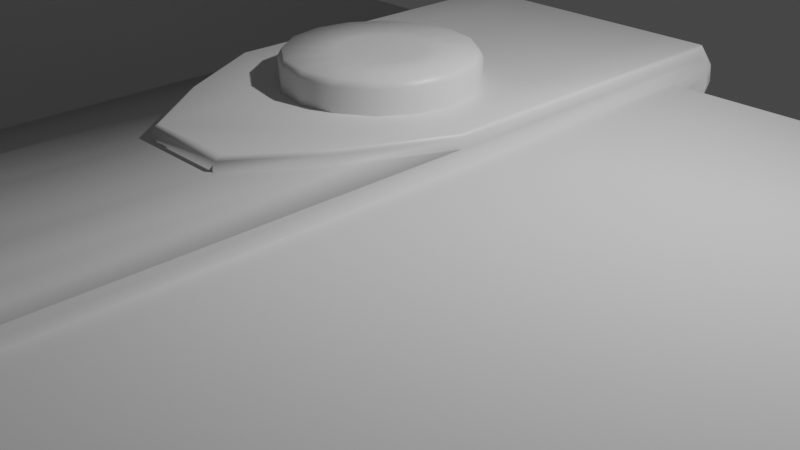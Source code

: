 # Source: Journal.blend  (saved by Blender 2.82.7; exported with 4.5.12 LTS)
import bpy
from mathutils import Matrix  # noqa: F401  (used for matrix-valued properties, if any)

bpy.ops.wm.read_factory_settings(use_empty=True)
scene = bpy.context.scene
scene.name = 'Scene'

# ---- collections
col_collection = bpy.data.collections.new('Collection'); scene.collection.children.link(col_collection)

# ---- materials (node trees are filled in below, after node groups)
mat_material = bpy.data.materials.new('Material')
mat_material.alpha_threshold = 0.0
mat_material.use_transparent_shadow = False
mat_material.line_color = (0.0, 0.0, 0.0, 1.0)

# ---- material node trees
mat_material.use_nodes = True; mat_material.node_tree.nodes.clear()
_N = mat_material.node_tree.nodes; _L = mat_material.node_tree.links
n0 = _N.new('ShaderNodeOutputMaterial'); n0.name = 'Material Output'; n0.location = (300, 300)
n1 = _N.new('ShaderNodeBsdfPrincipled'); n1.name = 'Principled BSDF'; n1.location = (10, 300)
n1.distribution = 'GGX'
n1.subsurface_method = 'BURLEY'
n1.inputs[2].default_value = 0.4
n1.inputs[3].default_value = 1.45
n1.inputs[27].default_value = (0.0, 0.0, 0.0, 1.0)
n1.inputs[28].default_value = 1.0
_L.new(n1.outputs[0], n0.inputs[0])
n0.is_active_output = True

# ---- world
world_world = bpy.data.worlds.new('World'); scene.world = world_world
world_world.use_nodes = True; world_world.node_tree.nodes.clear()
_N = world_world.node_tree.nodes; _L = world_world.node_tree.links
n0 = _N.new('ShaderNodeOutputWorld'); n0.name = 'World Output'; n0.location = (300, 300)
n1 = _N.new('ShaderNodeBackground'); n1.name = 'Background'; n1.location = (10, 300)
n1.inputs[0].default_value = (0.05088, 0.05088, 0.05088, 1.0)
_L.new(n1.outputs[0], n0.inputs[0])
n0.is_active_output = True
world_world.color = (0.05088, 0.05088, 0.05088)
world_world.use_sun_shadow = False
world_world.sun_shadow_jitter_overblur = 0.0

# ---- cameras
cam_camera = bpy.data.cameras.new('Camera')
cam_camera.clip_end = 100.0
cam_camera.ortho_scale = 7.314

# ---- lights
light_light = bpy.data.lights.new('Light', 'POINT')
light_light.transmission_factor = 0.0
light_light.energy = 1000.0
light_light.shadow_soft_size = 0.1
light_light.shadow_maximum_resolution = 0.006
light_light.use_absolute_resolution = True

# ---- meshes
me_cube = bpy.data.meshes.new('Cube')
me_cube.from_pydata([(8.325, 3.037, 0.5737), (-8.475, -8.932, 0.5833), (8.475, -8.932, 0.5833), (-8.325, 3.037, 0.5737), (8.325, 3.037, -0.6081), (8.475, -8.932, -0.6178), (-8.325, 3.037, -0.6081), (-8.475, -8.932, -0.6178), (8.323, 2.989, -1.0), (8.475, 3.141, -0.8478), (8.323, -8.78, -1.0), (8.475, -8.932, -0.8478), (-8.475, 3.141, -0.8478), (-8.323, 2.989, -1.0), (-8.323, -8.78, -1.0), (-8.475, -8.932, -0.8478), (8.475, 3.141, 0.8386), (8.314, 2.98, 1.0), (8.475, -8.932, 0.8386), (8.314, -8.771, 1.0), (-8.314, 2.98, 1.0), (-8.475, 3.141, 0.8386), (-8.314, -8.771, 1.0), (-8.475, -8.932, 0.8386), (8.475, 3.141, 0.7108), (8.475, -8.932, 0.7108), (-8.475, 3.141, 0.7108), (-8.475, -8.932, 0.7108), (8.394, -8.852, 0.9193), (-8.394, -8.852, 0.9193), (8.394, 3.061, 0.9193), (-8.394, 3.061, 0.9193), (-8.475, 3.141, -0.7328), (8.475, 3.141, -0.7328), (8.475, -8.932, -0.7328), (-8.475, -8.932, -0.7328), (-8.399, 3.065, -0.9239), (-8.399, -8.856, -0.9239), (8.399, 3.065, -0.9239), (8.399, -8.856, -0.9239), (8.463, -8.637, 0.5737), (-8.463, -8.65, 0.5737), (-8.463, -8.65, -0.6081), (8.463, -8.637, -0.6081), (-8.323, -8.494, -1.0), (-8.475, -8.639, -0.8478), (8.323, -8.494, -1.0), (8.475, -8.639, -0.8478), (8.314, -8.485, 1.0), (8.475, -8.639, 0.8386), (-8.314, -8.485, 1.0), (-8.475, -8.639, 0.8386), (8.475, -8.639, 0.7108), (-8.475, -8.639, 0.7108), (-8.394, -8.562, 0.9193), (8.394, -8.562, 0.9193), (8.475, -8.639, -0.7328), (-8.475, -8.639, -0.7328), (8.399, -8.567, -0.9239), (-8.399, -8.567, -0.9239), (-8.237, -8.609, 0.5737), (-8.237, -8.609, -0.6081), (-8.475, -8.597, -0.8478), (8.323, -8.453, -1.0), (8.475, -8.597, 0.8386), (-8.314, -8.445, 1.0), (-8.475, -8.597, 0.7108), (8.394, -8.521, 0.9193), (-8.475, -8.597, -0.7328), (-8.399, -8.525, -0.9239), (8.128, -8.621, 0.5737), (8.128, -8.621, -0.6081), (-8.323, -8.453, -1.0), (8.475, -8.597, -0.8478), (8.314, -8.445, 1.0), (-8.475, -8.597, 0.8386), (8.475, -8.597, 0.7108), (-8.394, -8.521, 0.9193), (8.475, -8.597, -0.7328), (8.399, -8.525, -0.9239), (1.122, 3.037, 0.5737), (1.143, -8.932, 0.5833), (1.143, -8.932, -0.6178), (1.122, 3.037, -0.6081), (1.122, 2.989, -1.0), (1.143, 3.141, -0.8478), (1.122, -8.78, -1.0), (1.143, -8.932, -0.8478), (1.121, -8.771, 1.0), (1.143, -8.932, 0.8386), (1.121, 2.98, 1.0), (1.143, 3.141, 0.8386), (1.143, -8.932, 0.7108), (1.143, 3.141, 0.7108), (1.132, 3.061, 0.9193), (1.132, -8.852, 0.9193), (1.146, 3.098, -0.765), (1.143, -8.932, -0.7328), (1.132, -8.856, -0.9239), (1.132, 3.065, -0.9239), (1.122, -8.494, -1.0), (1.121, -8.485, 1.0), (1.121, -8.445, 1.0), (1.122, -8.453, -1.0), (-8.288, -0.5717, 0.5737), (-8.288, -0.5717, -0.6081), (-8.475, -0.506, -0.8478), (8.323, -0.5345, -1.0), (8.475, -0.506, 0.8386), (-8.314, -0.5362, 1.0), (-8.475, -0.506, 0.7108), (8.394, -0.5211, 0.9193), (-8.475, -0.506, -0.7328), (-8.399, -0.5203, -0.9239), (8.243, -0.5768, 0.5737), (8.243, -0.5768, -0.6081), (-8.323, -0.5345, -1.0), (8.475, -0.506, -0.8478), (8.314, -0.5362, 1.0), (-8.475, -0.506, 0.8386), (8.475, -0.506, 0.7108), (-8.394, -0.5211, 0.9193), (8.475, -0.506, -0.7328), (8.399, -0.5203, -0.9239), (1.122, -0.5345, -1.0), (1.121, -0.5362, 1.0), (-1.918, -8.932, 0.5833), (-1.918, -8.932, -0.6178), (-1.882, 2.989, -1.0), (-1.918, -8.932, -0.8478), (-1.88, -8.771, 1.0), (-1.918, 3.141, 0.8386), (-1.918, -8.932, 0.7108), (-1.899, 3.061, 0.9193), (-1.918, -8.932, -0.7328), (-1.9, -8.856, -0.9239), (-1.882, -8.494, -1.0), (-1.882, -8.453, -1.0), (-1.883, 3.037, 0.5737), (-1.883, 3.037, -0.6081), (-1.918, 3.141, -0.8478), (-1.882, -8.78, -1.0), (-1.918, -8.932, 0.8386), (-1.88, 2.98, 1.0), (-1.918, 3.141, 0.7108), (-1.899, -8.852, 0.9193), (-1.918, 3.141, -0.7328), (-1.9, 3.065, -0.9239), (-1.88, -8.485, 1.0), (-1.88, -8.445, 1.0), (-1.882, -0.5345, -1.0), (-1.88, -0.5362, 1.0), (-8.294, 0.2774, 0.5737), (-8.294, 0.2774, -0.6081), (-8.475, 0.3499, -0.8478), (8.323, 0.2998, -1.0), (8.475, 0.3499, 0.8386), (-8.314, 0.2968, 1.0), (-8.475, 0.3499, 0.7108), (8.394, 0.3233, 0.9193), (-8.475, 0.3499, -0.7328), (-8.399, 0.3248, -0.9239), (8.257, 0.2732, 0.5737), (8.257, 0.2732, -0.6081), (-8.323, 0.2998, -1.0), (8.475, 0.3499, -0.8478), (8.314, 0.2968, 1.0), (-8.475, 0.3499, 0.8386), (8.475, 0.3499, 0.7108), (-8.394, 0.3233, 0.9193), (8.475, 0.3499, -0.7328), (8.399, 0.3248, -0.9239), (1.122, 0.2998, -1.0), (1.121, 0.2968, 1.0), (-1.88, 0.2968, 1.0), (-1.882, 0.2998, -1.0), (1.222, 3.365, 0.7138), (1.222, 3.365, -0.7504), (1.244, 3.475, -1.047), (0.7256, -9.091, -1.236), (1.222, -9.091, -1.236), (0.7358, -9.251, 1.042), (1.244, -9.251, 1.042), (1.221, 3.305, 1.242), (1.244, 3.42, 0.8836), (0.7304, -9.166, 1.142), (1.232, -9.166, 1.142), (1.241, 3.411, -0.9266), (1.233, 3.395, -1.142), (0.7249, -8.78, 1.242), (1.221, -8.78, 1.242), (0.7249, -8.738, 1.242), (1.221, -8.738, 1.242), (1.222, -0.3996, -1.236), (1.222, -8.747, -1.236), (1.221, -0.4014, 1.242), (1.222, -8.79, -1.236), (1.222, 3.314, -1.236), (1.233, -9.171, -1.142), (1.244, -9.251, -0.9049), (1.244, -9.251, -1.047), (1.221, -9.081, 1.242), (1.232, 3.39, 1.142), (1.244, -9.251, 0.8836), (1.244, -9.251, 0.7257), (1.244, 3.428, 1.042), (1.244, -9.251, -0.7624), (1.222, 0.4798, -1.236), (1.221, 0.4766, 1.242), (0.7249, -1.453, 1.242), (-1.447, -9.251, 0.7257), (-2.024, -9.251, 0.7257), (-1.447, -9.251, -0.7624), (-2.024, -9.251, -0.7624), (-1.956, 3.175, -1.089), (-1.447, -9.251, -1.047), (-2.024, -9.251, -1.047), (-1.416, -9.081, 1.242), (-1.984, -9.081, 1.242), (-2.015, 3.426, 1.042), (-1.447, -9.251, 0.8836), (-2.024, -9.251, 0.8836), (-2.004, 3.39, 1.142), (-1.447, -9.251, -0.9049), (-2.024, -9.251, -0.9049), (-1.433, -9.171, -1.142), (-2.005, -9.171, -1.142), (-1.418, -8.79, -1.236), (-1.986, -8.79, -1.236), (-1.418, -8.747, -1.236), (-1.986, -8.747, -1.236), (-1.418, -1.451, -1.236), (-1.986, -0.3996, -1.236), (-1.984, 0.4766, 1.242), (-1.984, -0.4014, 1.242), (-1.986, 0.4798, -1.236), (-1.997, 3.388, 0.8836), (-1.934, 3.232, 0.7157), (-1.961, 3.278, -0.6355), (-1.986, -9.091, -1.236), (-1.967, 3.303, -0.7393), (-1.984, 3.305, 1.242), (-1.975, 3.31, -0.8713), (-1.984, -8.738, 1.242), (-1.984, -8.78, 1.242), (-1.943, 3.266, -0.9803), (-2.004, -9.166, 1.142), (-2.024, -9.251, 1.042), (-1.418, -9.091, -1.236), (-1.447, -9.251, 1.042), (-1.432, -9.166, 1.142), (-1.416, -8.78, 1.242), (-1.416, -8.738, 1.242), (-1.416, -1.453, 1.242), (-0.8177, -9.251, 0.7257), (-0.8177, -9.251, -0.7624), (-0.8177, -9.251, -1.047), (-0.7974, -9.081, 1.242), (-0.8177, -9.251, 0.8836), (-0.8177, -9.251, -0.9049), (-0.8081, -9.171, -1.142), (-0.7986, -8.79, -1.236), (-0.7986, -8.747, -1.236), (-0.7986, -2.254, -1.236), (0.1678, -9.091, -1.236), (0.1664, -9.251, 1.042), (0.1671, -9.166, 1.142), (0.1679, -8.78, 1.242), (0.1679, -8.738, 1.242), (0.1679, -2.255, 1.242), (0.7358, -9.251, 0.7257), (0.7358, -9.251, -0.7624), (0.7358, -9.251, -1.047), (0.7249, -9.081, 1.242), (0.7358, -9.251, 0.8836), (0.7358, -9.251, -0.9049), (0.7307, -9.171, -1.142), (0.7256, -8.79, -1.236), (0.7256, -8.747, -1.236), (0.7256, -1.451, -1.236), (0.1664, -9.251, 0.7257), (0.1664, -9.251, -0.7624), (0.1664, -9.251, -1.047), (0.1679, -9.081, 1.242), (0.1664, -9.251, 0.8836), (0.1664, -9.251, -0.9049), (0.1671, -9.171, -1.142), (0.1678, -8.79, -1.236), (0.1678, -8.747, -1.236), (0.1678, -2.254, -1.236), (-0.7986, -9.091, -1.236), (-0.8177, -9.251, 1.042), (-0.8076, -9.166, 1.142), (-0.7974, -8.78, 1.242), (-0.7974, -8.738, 1.242), (-0.7974, -2.255, 1.242), (0.7257, 3.39, 0.793), (0.7257, 3.419, -0.8327), (0.7358, 3.5, -1.162), (0.7249, 3.33, 1.379), (0.7358, 3.5, 0.9816), (0.7358, 3.5, -1.004), (0.7307, 3.42, -1.267), (-1.418, 3.34, -1.372), (-1.447, 3.5, 1.157), (-1.432, 3.415, 1.268), (0.7249, -0.5494, 1.379), (-1.418, -0.5462, -1.372), (-1.418, 3.39, 0.793), (-1.418, 3.39, -0.8327), (-1.447, 3.5, -1.162), (-1.416, 3.33, 1.379), (-1.447, 3.5, 0.9816), (-1.447, 3.5, -1.004), (-1.433, 3.42, -1.267), (-0.7986, 3.34, -1.372), (-0.8177, 3.5, 1.157), (-0.8076, 3.415, 1.268), (-1.416, -0.5494, 1.379), (-0.7986, -1.349, -1.372), (0.1678, 3.39, 0.793), (0.1678, 3.39, -0.8327), (0.1664, 3.5, -1.162), (0.1679, 3.33, 1.379), (0.1664, 3.5, 0.9816), (0.1664, 3.5, -1.004), (0.1671, 3.42, -1.267), (0.1679, -1.352, 1.379), (0.7256, 3.34, -1.372), (0.7358, 3.5, 1.157), (0.7304, 3.415, 1.268), (0.7256, -0.5462, -1.372), (0.1678, 3.34, -1.372), (0.1664, 3.5, 1.157), (0.1671, 3.415, 1.268), (0.1678, -1.349, -1.372), (-0.7988, 3.39, 0.793), (-0.7988, 3.39, -0.8327), (-0.8177, 3.5, -1.162), (-0.7974, 3.33, 1.379), (-0.8177, 3.5, 0.9816), (-0.8177, 3.5, -1.004), (-0.8081, 3.42, -1.267), (-0.7974, -1.352, 1.379), (1.232, 3.38, 0.7312), (1.198, 3.417, 0.7844), (1.23, 3.399, 0.7576), (1.217, 3.413, 0.777), (1.182, 3.419, -0.8327), (1.222, 3.377, -0.791), (1.202, 3.413, -0.8271), (1.217, 3.398, -0.8119), (1.239, 3.454, -1.168), (1.204, 3.5, -1.162), (1.236, 3.477, -1.165), (1.223, 3.494, -1.163), (1.181, 3.33, 1.379), (1.221, 3.322, 1.334), (1.201, 3.329, 1.373), (1.215, 3.326, 1.357), (1.22, 3.508, 0.9684), (1.256, 3.485, 0.9455), (1.239, 3.505, 0.965), (1.252, 3.497, 0.9566), (1.204, 3.5, -1.004), (1.242, 3.453, -0.9629), (1.224, 3.494, -0.9987), (1.238, 3.477, -0.9836), (1.193, 3.42, -1.267), (1.233, 3.411, -1.224), (1.213, 3.419, -1.261), (1.228, 3.416, -1.246), (1.222, 3.332, -1.329), (1.182, 3.34, -1.372), (1.217, 3.336, -1.351), (1.202, 3.339, -1.366), (1.232, 3.406, 1.221), (1.193, 3.415, 1.268), (1.227, 3.411, 1.245), (1.212, 3.414, 1.262), (1.244, 3.479, 1.123), (1.204, 3.5, 1.157), (1.239, 3.49, 1.14), (1.224, 3.497, 1.153), (1.182, 0.4208, -1.372), (1.222, 0.4974, -1.33), (1.202, 0.462, -1.366), (1.217, 0.49, -1.351), (1.182, -0.3979, -1.372), (1.222, -0.3819, -1.331), (1.202, -0.3871, -1.366), (1.217, -0.3812, -1.351), (1.221, 0.4938, 1.335), (1.181, 0.4177, 1.379), (1.215, 0.4866, 1.357), (1.201, 0.4588, 1.373), (1.181, -0.3997, 1.379), (1.221, -0.3841, 1.336), (1.201, -0.3889, 1.374), (1.215, -0.3832, 1.358), (0.7249, -1.368, 1.379), (0.7249, -1.435, 1.336), (0.7249, -1.399, 1.374), (0.7249, -1.423, 1.358), (-1.946, 3.34, -1.372), (-1.982, 3.317, -1.332), (-1.966, 3.337, -1.366), (-1.979, 3.328, -1.352), (-2.021, 3.478, 1.123), (-1.984, 3.5, 1.157), (-2.017, 3.489, 1.14), (-2.004, 3.497, 1.153), (-2.004, 3.406, 1.22), (-1.964, 3.415, 1.268), (-1.998, 3.41, 1.244), (-1.984, 3.414, 1.262), (-1.418, -1.367, -1.372), (-1.418, -1.433, -1.332), (-1.418, -1.397, -1.366), (-1.418, -1.422, -1.352), (-1.946, -0.3883, -1.372), (-1.986, -0.3817, -1.332), (-1.966, -0.3823, -1.366), (-1.981, -0.3799, -1.352), (-1.944, 0.4281, 1.379), (-1.984, 0.4937, 1.334), (-1.964, 0.4639, 1.373), (-1.978, 0.488, 1.357), (-1.944, -0.3901, 1.379), (-1.984, -0.3841, 1.335), (-1.964, -0.3842, 1.374), (-1.978, -0.382, 1.357), (-1.986, 0.4977, -1.332), (-1.946, 0.4313, -1.372), (-1.981, 0.4915, -1.352), (-1.966, 0.4672, -1.366), (-1.984, 3.5, 0.9816), (-2.018, 3.476, 0.9605), (-2.003, 3.497, 0.9788), (-2.016, 3.488, 0.971), (-1.979, 3.369, 0.7826), (-1.947, 3.39, 0.793), (-1.978, 3.379, 0.7878), (-1.966, 3.387, 0.7916), (-1.944, 3.397, -0.8228), (-1.98, 3.37, -0.8076), (-1.964, 3.394, -0.8205), (-1.977, 3.384, -0.815), (-1.984, 3.5, -1.004), (-2.018, 3.474, -1.031), (-2.003, 3.497, -1.008), (-2.016, 3.487, -1.018), (-1.984, 3.322, 1.333), (-1.944, 3.33, 1.379), (-1.978, 3.326, 1.356), (-1.964, 3.329, 1.373), (-1.984, 3.5, -1.162), (-2.017, 3.475, -1.124), (-2.003, 3.497, -1.157), (-2.015, 3.488, -1.143), (-1.996, 3.398, -1.227), (-1.965, 3.42, -1.267), (-1.995, 3.409, -1.247), (-1.984, 3.417, -1.262), (-1.416, -1.435, 1.336), (-1.416, -1.369, 1.379), (-1.416, -1.424, 1.358), (-1.416, -1.399, 1.374), (-0.7986, -2.171, -1.372), (-0.7986, -2.236, -1.331), (-0.7986, -2.2, -1.366), (-0.7986, -2.224, -1.352), (0.1679, -2.172, 1.379), (0.1679, -2.238, 1.337), (0.1679, -2.202, 1.374), (0.1679, -2.226, 1.358), (0.7256, -1.433, -1.331), (0.7256, -1.366, -1.372), (0.7256, -1.422, -1.351), (0.7256, -1.397, -1.366), (0.1678, -2.171, -1.372), (0.1678, -2.236, -1.331), (0.1678, -2.2, -1.366), (0.1678, -2.224, -1.352), (-0.7974, -2.238, 1.336), (-0.7974, -2.172, 1.379), (-0.7974, -2.226, 1.358), (-0.7974, -2.202, 1.374), (-0.323, 0.304, -1.702), (-0.323, 1.054, -1.572), (-0.2275, 0.285, -1.702), (0.05969, 0.9783, -1.572), (-0.1465, 0.2309, -1.702), (0.3841, 0.7616, -1.572), (-0.09244, 0.15, -1.702), (0.6009, 0.4371, -1.572), (-0.07344, 0.05446, -1.702), (0.677, 0.05446, -1.572), (-0.09244, -0.04104, -1.702), (0.6009, -0.3282, -1.572), (-0.1465, -0.122, -1.702), (0.3841, -0.6526, -1.572), (-0.2275, -0.1761, -1.702), (0.05969, -0.8694, -1.572), (-0.323, -0.1951, -1.702), (-0.323, -0.9455, -1.572), (-0.4185, -0.1761, -1.702), (-0.7057, -0.8694, -1.572), (-0.4994, -0.122, -1.702), (-1.03, -0.6526, -1.572), (-0.5535, -0.04104, -1.702), (-1.247, -0.3282, -1.572), (-0.5725, 0.05446, -1.702), (-1.323, 0.05446, -1.572), (-0.5535, 0.15, -1.702), (-1.247, 0.4371, -1.572), (-0.4994, 0.2309, -1.702), (-1.03, 0.7616, -1.572), (-0.4185, 0.285, -1.702), (-0.7057, 0.9783, -1.572), (0.02995, 0.9065, -1.702), (-0.323, 0.9767, -1.702), (0.3291, 0.7066, -1.702), (0.5291, 0.4074, -1.702), (0.5993, 0.05446, -1.702), (0.5291, -0.2985, -1.702), (0.3291, -0.5977, -1.702), (0.02995, -0.7976, -1.702), (-0.323, -0.8678, -1.702), (-0.6759, -0.7976, -1.702), (-0.9751, -0.5977, -1.702), (-1.175, -0.2985, -1.702), (-1.245, 0.05446, -1.702), (-1.175, 0.4074, -1.702), (-0.9751, 0.7066, -1.702), (-0.6759, 0.9065, -1.702), (-0.323, 1.054, 1.628), (-0.323, 0.5048, 1.702), (-0.1507, 0.4705, 1.702), (0.05969, 0.9783, 1.628), (-0.004547, 0.3729, 1.702), (0.3841, 0.7616, 1.628), (0.09308, 0.2268, 1.702), (0.6009, 0.4371, 1.628), (0.1274, 0.05446, 1.702), (0.677, 0.05446, 1.628), (0.09308, -0.1179, 1.702), (0.6009, -0.3282, 1.628), (-0.004547, -0.264, 1.702), (0.3841, -0.6526, 1.628), (-0.1507, -0.3616, 1.702), (0.05969, -0.8694, 1.628), (-0.323, -0.3959, 1.702), (-0.323, -0.9455, 1.628), (-0.4953, -0.3616, 1.702), (-0.7057, -0.8694, 1.628), (-0.6414, -0.264, 1.702), (-1.03, -0.6526, 1.628), (-0.7391, -0.1179, 1.702), (-1.247, -0.3282, 1.628), (-0.7733, 0.05446, 1.702), (-1.323, 0.05446, 1.628), (-0.7391, 0.2268, 1.702), (-1.247, 0.4371, 1.628), (-0.6414, 0.3729, 1.702), (-1.03, 0.7616, 1.628), (-0.4953, 0.4705, 1.702), (-0.7057, 0.9783, 1.628), (-0.323, 1.01, 1.702), (0.04278, 0.9375, 1.702), (0.3529, 0.7303, 1.702), (0.5601, 0.4202, 1.702), (0.6328, 0.05446, 1.702), (0.5601, -0.3113, 1.702), (0.3529, -0.6214, 1.702), (0.04278, -0.8286, 1.702), (-0.323, -0.9013, 1.702), (-0.6888, -0.8286, 1.702), (-0.9988, -0.6214, 1.702), (-1.206, -0.3113, 1.702), (-1.279, 0.05446, 1.702), (-1.206, 0.4202, 1.702), (-0.9988, 0.7303, 1.702), (-0.6888, 0.9375, 1.702)], [], [(93, 91, 16, 24), (158, 167, 21, 26), (134, 127, 7, 35), (148, 50, 22, 130), (132, 142, 23, 27), (83, 80, 0, 4), (43, 40, 2, 5), (153, 152, 3, 6), (127, 126, 1, 7), (160, 153, 6, 32), (100, 46, 10, 86), (56, 43, 5, 34), (59, 37, 15, 45), (147, 36, 12, 140), (98, 39, 11, 87), (171, 38, 9, 165), (96, 83, 4, 33), (145, 29, 23, 142), (55, 28, 18, 49), (169, 31, 21, 167), (94, 30, 16, 91), (52, 49, 18, 25), (40, 52, 25, 2), (126, 132, 27, 1), (152, 158, 26, 3), (80, 93, 24, 0), (90, 17, 30, 94), (157, 20, 31, 169), (48, 19, 28, 55), (130, 22, 29, 145), (85, 96, 33, 9), (47, 56, 34, 11), (154, 160, 32, 12), (129, 134, 35, 15), (155, 8, 38, 171), (86, 10, 39, 98), (128, 13, 36, 147), (44, 14, 37, 59), (72, 44, 59, 69), (10, 46, 58, 39), (15, 35, 57, 45), (73, 78, 56, 47), (74, 48, 55, 67), (22, 50, 54, 29), (1, 27, 53, 41), (70, 76, 52, 40), (76, 64, 49, 52), (29, 54, 51, 23), (67, 55, 49, 64), (39, 58, 47, 11), (69, 59, 45, 62), (78, 71, 43, 56), (103, 63, 46, 100), (35, 7, 42, 57), (7, 1, 41, 42), (71, 70, 40, 43), (149, 65, 50, 148), (27, 23, 51, 53), (151, 109, 65, 149), (115, 114, 70, 71), (124, 107, 63, 103), (122, 115, 71, 78), (113, 69, 62, 106), (111, 67, 64, 108), (120, 108, 64, 76), (114, 120, 76, 70), (118, 74, 67, 111), (117, 122, 78, 73), (116, 72, 69, 113), (46, 63, 79, 58), (45, 57, 68, 62), (50, 65, 77, 54), (41, 53, 66, 60), (54, 77, 75, 51), (58, 79, 73, 47), (57, 42, 61, 68), (42, 41, 60, 61), (53, 51, 75, 66), (118, 125, 102, 74), (74, 102, 101, 48), (8, 84, 99, 38), (11, 34, 97, 87), (19, 88, 95, 28), (2, 25, 92, 81), (28, 95, 89, 18), (38, 99, 85, 9), (5, 2, 81, 82), (25, 18, 89, 92), (48, 101, 88, 19), (34, 5, 82, 97), (166, 173, 125, 118), (164, 116, 113, 161), (165, 170, 122, 117), (166, 118, 111, 159), (162, 168, 120, 114), (168, 156, 108, 120), (159, 111, 108, 156), (161, 113, 106, 154), (170, 163, 115, 122), (172, 155, 107, 124), (163, 162, 114, 115), (174, 157, 109, 151), (63, 107, 123, 79), (62, 68, 112, 106), (65, 109, 121, 77), (60, 66, 110, 104), (77, 121, 119, 75), (79, 123, 117, 73), (68, 61, 105, 112), (61, 60, 104, 105), (66, 75, 119, 110), (164, 175, 150, 116), (26, 21, 131, 144), (6, 3, 138, 139), (44, 136, 141, 14), (37, 135, 129, 15), (32, 6, 139, 146), (31, 133, 131, 21), (3, 26, 144, 138), (20, 143, 133, 31), (12, 32, 146, 140), (14, 141, 135, 37), (72, 137, 136, 44), (116, 150, 137, 72), (13, 128, 175, 164), (143, 20, 157, 174), (4, 0, 162, 163), (84, 8, 155, 172), (33, 4, 163, 170), (36, 161, 154, 12), (30, 159, 156, 16), (24, 16, 156, 168), (0, 24, 168, 162), (17, 166, 159, 30), (9, 33, 170, 165), (13, 164, 161, 36), (17, 90, 173, 166), (107, 155, 171, 123), (106, 112, 160, 154), (109, 157, 169, 121), (104, 110, 158, 152), (121, 169, 167, 119), (123, 171, 165, 117), (112, 105, 153, 160), (105, 104, 152, 153), (110, 119, 167, 158), (145, 142, 247, 246), (90, 94, 202, 183), (84, 172, 207, 197), (132, 126, 211, 221), (95, 88, 201, 186), (130, 145, 246, 218), (96, 85, 178, 187), (134, 129, 216, 224), (87, 97, 199, 200), (128, 147, 245, 214), (86, 98, 198, 180), (149, 148, 244, 243), (99, 84, 197, 188), (151, 149, 243, 234), (103, 100, 196, 194), (137, 150, 232, 230), (101, 102, 192, 190), (136, 137, 230, 228), (102, 125, 195, 192), (135, 141, 239, 226), (124, 103, 194, 193), (140, 146, 240, 242), (133, 143, 241, 222), (138, 144, 236, 237), (91, 93, 184, 205), (131, 133, 222, 219), (97, 82, 206, 199), (146, 139, 238, 240), (88, 101, 190, 201), (129, 135, 226, 216), (92, 89, 182, 203), (141, 136, 228, 239), (80, 83, 177, 176), (125, 173, 208, 195), (139, 138, 237, 238), (82, 81, 204, 206), (172, 124, 193, 207), (144, 131, 219, 236), (100, 86, 180, 196), (150, 175, 235, 232), (85, 99, 188, 178), (174, 151, 234, 233), (98, 87, 200, 198), (127, 134, 224, 213), (83, 96, 187, 177), (148, 130, 218, 244), (89, 95, 186, 182), (142, 132, 221, 247), (94, 91, 205, 202), (175, 128, 214, 235), (126, 127, 213, 211), (81, 92, 203, 204), (143, 174, 233, 241), (147, 140, 242, 245), (93, 80, 176, 184), (173, 90, 183, 208), (279, 193, 194, 278), (278, 194, 196, 277), (179, 180, 198, 276), (276, 198, 200, 272), (277, 196, 180, 179), (253, 234, 243, 252), (252, 243, 244, 251), (215, 223, 224, 216), (217, 218, 246, 250), (210, 220, 221, 211), (250, 246, 247, 249), (212, 210, 211, 213), (220, 249, 247, 221), (251, 244, 218, 217), (223, 212, 213, 224), (259, 255, 212, 223), (293, 251, 217, 257), (258, 291, 249, 220), (255, 254, 210, 212), (292, 250, 249, 291), (254, 258, 220, 210), (257, 217, 250, 292), (256, 259, 223, 215), (294, 252, 251, 293), (295, 253, 252, 294), (228, 227, 248, 239), (226, 225, 215, 216), (239, 248, 225, 226), (230, 229, 227, 228), (232, 231, 229, 230), (195, 209, 191, 192), (192, 191, 189, 190), (200, 199, 275, 272), (201, 273, 185, 186), (204, 203, 274, 270), (186, 185, 181, 182), (206, 204, 270, 271), (203, 182, 181, 274), (190, 189, 273, 201), (199, 206, 271, 275), (373, 328, 302, 368), (237, 236, 437, 440), (307, 319, 468, 416), (444, 441, 308, 309), (298, 301, 364, 353), (287, 277, 179, 264), (286, 276, 272, 282), (404, 303, 307, 433), (214, 245, 460, 405), (413, 305, 304, 409), (311, 453, 424, 318), (233, 234, 429, 425), (264, 179, 276, 286), (288, 278, 277, 287), (289, 279, 278, 288), (231, 263, 262, 229), (229, 262, 261, 227), (248, 290, 260, 225), (301, 297, 348, 364), (205, 184, 361, 380), (318, 424, 428, 465), (269, 209, 401, 473), (328, 373, 384, 331), (225, 260, 256, 215), (227, 261, 290, 248), (433, 307, 416, 420), (330, 377, 381, 329), (393, 306, 400, 396), (335, 331, 477, 480), (327, 343, 485, 472), (269, 295, 294, 268), (268, 294, 293, 267), (331, 384, 388, 477), (282, 285, 259, 256), (283, 257, 292, 266), (280, 284, 258, 254), (266, 292, 291, 265), (297, 296, 345, 348), (281, 280, 254, 255), (284, 265, 291, 258), (267, 293, 257, 283), (285, 281, 255, 259), (456, 448, 313, 310), (300, 329, 381, 360), (275, 271, 281, 285), (189, 267, 283, 273), (274, 181, 265, 284), (271, 270, 280, 281), (356, 299, 306, 393), (185, 266, 265, 181), (270, 274, 284, 280), (273, 283, 266, 185), (272, 275, 285, 282), (343, 318, 465, 485), (191, 268, 267, 189), (209, 269, 268, 191), (453, 311, 305, 413), (263, 289, 288, 262), (262, 288, 287, 261), (290, 264, 286, 260), (319, 335, 480, 468), (441, 436, 312, 308), (314, 461, 456, 310), (368, 302, 298, 353), (436, 409, 304, 312), (260, 286, 282, 256), (261, 287, 264, 290), (195, 208, 392, 397), (306, 327, 472, 400), (448, 444, 309, 313), (296, 300, 360, 345), (183, 202, 376, 357), (208, 183, 357, 392), (184, 176, 344, 361), (207, 193, 389, 385), (187, 178, 352, 365), (177, 187, 365, 349), (188, 197, 372, 369), (193, 279, 476, 389), (241, 233, 425, 452), (219, 222, 412, 408), (253, 295, 484, 464), (234, 253, 464, 429), (202, 205, 380, 376), (303, 404, 461, 314), (339, 311, 318, 343), (342, 314, 310, 338), (315, 303, 314, 342), (289, 263, 469, 481), (263, 231, 417, 469), (236, 219, 408, 437), (240, 238, 445, 449), (242, 240, 449, 457), (222, 241, 452, 412), (238, 237, 440, 445), (231, 232, 421, 417), (245, 242, 457, 460), (209, 195, 397, 401), (197, 207, 385, 372), (178, 188, 369, 352), (299, 356, 377, 330), (332, 328, 331, 335), (324, 333, 329, 300), (321, 320, 296, 297), (325, 321, 297, 301), (334, 330, 329, 333), (320, 324, 300, 296), (323, 299, 330, 334), (322, 325, 301, 298), (310, 313, 341, 338), (311, 339, 317, 305), (308, 312, 340, 336), (305, 317, 316, 304), (313, 309, 337, 341), (309, 308, 336, 337), (312, 304, 316, 340), (232, 235, 432, 421), (303, 315, 319, 307), (279, 289, 481, 476), (332, 315, 342, 326), (326, 342, 338, 322), (323, 339, 343, 327), (299, 323, 327, 306), (302, 326, 322, 298), (328, 332, 326, 302), (235, 214, 405, 432), (338, 341, 325, 322), (339, 323, 334, 317), (336, 340, 324, 320), (317, 334, 333, 316), (341, 337, 321, 325), (337, 336, 320, 321), (340, 316, 333, 324), (295, 269, 473, 484), (315, 332, 335, 319), (373, 368, 370, 375), (375, 370, 371, 374), (374, 371, 369, 372), (365, 352, 354, 367), (367, 354, 355, 366), (366, 355, 353, 364), (357, 376, 378, 359), (359, 378, 379, 358), (358, 379, 377, 356), (361, 344, 346, 363), (363, 346, 347, 362), (362, 347, 345, 360), (376, 380, 382, 378), (378, 382, 383, 379), (379, 383, 381, 377), (349, 365, 367, 351), (351, 367, 366, 350), (350, 366, 364, 348), (368, 353, 355, 370), (370, 355, 354, 371), (371, 354, 352, 369), (344, 349, 351, 346), (346, 351, 350, 347), (347, 350, 348, 345), (380, 361, 363, 382), (382, 363, 362, 383), (383, 362, 360, 381), (385, 389, 391, 387), (387, 391, 390, 386), (386, 390, 388, 384), (393, 396, 398, 395), (395, 398, 399, 394), (394, 399, 397, 392), (401, 397, 399, 403), (403, 399, 398, 402), (402, 398, 396, 400), (417, 421, 423, 419), (419, 423, 422, 418), (418, 422, 420, 416), (425, 429, 431, 427), (427, 431, 430, 426), (426, 430, 428, 424), (433, 420, 422, 435), (435, 422, 423, 434), (434, 423, 421, 432), (409, 436, 438, 411), (411, 438, 439, 410), (410, 439, 437, 408), (441, 444, 446, 443), (443, 446, 447, 442), (442, 447, 445, 440), (444, 448, 450, 446), (446, 450, 451, 447), (447, 451, 449, 445), (413, 409, 411, 415), (415, 411, 410, 414), (414, 410, 408, 412), (436, 441, 443, 438), (438, 443, 442, 439), (439, 442, 440, 437), (453, 413, 415, 455), (455, 415, 414, 454), (454, 414, 412, 452), (448, 456, 458, 450), (450, 458, 459, 451), (451, 459, 457, 449), (405, 460, 462, 407), (407, 462, 463, 406), (406, 463, 461, 404), (460, 457, 459, 462), (462, 459, 458, 463), (463, 458, 456, 461), (372, 385, 387, 374), (374, 387, 386, 375), (375, 386, 384, 373), (356, 393, 395, 358), (358, 395, 394, 359), (359, 394, 392, 357), (452, 425, 427, 454), (454, 427, 426, 455), (455, 426, 424, 453), (404, 433, 435, 406), (406, 435, 434, 407), (407, 434, 432, 405), (429, 464, 466, 431), (431, 466, 467, 430), (430, 467, 465, 428), (469, 417, 419, 471), (471, 419, 418, 470), (470, 418, 416, 468), (473, 401, 403, 475), (475, 403, 402, 474), (474, 402, 400, 472), (389, 476, 478, 391), (391, 478, 479, 390), (390, 479, 477, 388), (481, 469, 471, 483), (483, 471, 470, 482), (482, 470, 468, 480), (464, 484, 486, 466), (466, 486, 487, 467), (467, 487, 485, 465), (484, 473, 475, 486), (486, 475, 474, 487), (487, 474, 472, 485), (476, 481, 483, 478), (478, 483, 482, 479), (479, 482, 480, 477), (176, 177, 349, 344), (491, 539, 541, 493), (495, 543, 545, 497), (497, 545, 547, 499), (499, 547, 549, 501), (501, 549, 551, 503), (503, 551, 553, 505), (505, 553, 555, 507), (507, 555, 557, 509), (509, 557, 559, 511), (511, 559, 561, 513), (513, 561, 563, 515), (515, 563, 565, 517), (517, 565, 567, 519), (519, 567, 536, 489), (493, 541, 543, 495), (538, 537, 566, 564, 562, 560, 558, 556, 554, 552, 550, 548, 546, 544, 542, 540), (489, 491, 520, 521), (491, 493, 522, 520), (493, 495, 523, 522), (495, 497, 524, 523), (497, 499, 525, 524), (499, 501, 526, 525), (501, 503, 527, 526), (503, 505, 528, 527), (505, 507, 529, 528), (507, 509, 530, 529), (509, 511, 531, 530), (511, 513, 532, 531), (513, 515, 533, 532), (515, 517, 534, 533), (517, 519, 535, 534), (519, 489, 521, 535), (488, 490, 492, 494, 496, 498, 500, 502, 504, 506, 508, 510, 512, 514, 516, 518), (490, 488, 521, 520), (492, 490, 520, 522), (494, 492, 522, 523), (496, 494, 523, 524), (498, 496, 524, 525), (500, 498, 525, 526), (502, 500, 526, 527), (504, 502, 527, 528), (506, 504, 528, 529), (508, 506, 529, 530), (510, 508, 530, 531), (512, 510, 531, 532), (514, 512, 532, 533), (516, 514, 533, 534), (518, 516, 534, 535), (488, 518, 535, 521), (539, 536, 568, 569), (541, 539, 569, 570), (543, 541, 570, 571), (545, 543, 571, 572), (547, 545, 572, 573), (549, 547, 573, 574), (551, 549, 574, 575), (553, 551, 575, 576), (555, 553, 576, 577), (557, 555, 577, 578), (559, 557, 578, 579), (561, 559, 579, 580), (563, 561, 580, 581), (565, 563, 581, 582), (567, 565, 582, 583), (536, 567, 583, 568), (489, 536, 539, 491), (537, 538, 569, 568), (538, 540, 570, 569), (540, 542, 571, 570), (542, 544, 572, 571), (544, 546, 573, 572), (546, 548, 574, 573), (548, 550, 575, 574), (550, 552, 576, 575), (552, 554, 577, 576), (554, 556, 578, 577), (556, 558, 579, 578), (558, 560, 580, 579), (560, 562, 581, 580), (562, 564, 582, 581), (564, 566, 583, 582), (566, 537, 568, 583)])
me_cube.polygons.foreach_set('use_smooth', [True] * 568)
_uv = me_cube.uv_layers.new(name='UVMap')
_uv.uv.foreach_set('vector', [0.5888, 0.3919, 0.6048, 0.3919, 0.6048, 0.5, 0.5888, 0.5, 0.5888, 0.1661, 0.6048, 0.1661, 0.6048, 0.25, 0.5888, 0.25, 0.4084, 0.9041, 0.4228, 0.9041, 0.4228, 1.0, 0.4084, 1.0, 0.7785, 0.7407, 0.8726, 0.7407, 0.8726, 0.7467, 0.7785, 0.7467, 0.5888, 0.9041, 0.6048, 0.9041, 0.6048, 1.0, 0.5888, 1.0, 0.4228, 0.3919, 0.5729, 0.3919, 0.5729, 0.5, 0.4228, 0.5, 0.4228, 0.7439, 0.5729, 0.7439, 0.5729, 0.75, 0.4228, 0.75, 0.4228, 0.1661, 0.5729, 0.1661, 0.5729, 0.25, 0.4228, 0.25, 0.4228, 0.9041, 0.5729, 0.9041, 0.5729, 1.0, 0.4228, 1.0, 0.4084, 0.1661, 0.4228, 0.1661, 0.4228, 0.25, 0.4084, 0.25, 0.2666, 0.7409, 0.3728, 0.7409, 0.3728, 0.7468, 0.2666, 0.7468, 0.4084, 0.7439, 0.4228, 0.7439, 0.4228, 0.75, 0.4084, 0.75, 0.1261, 0.7424, 0.1261, 0.7484, 0.125, 0.75, 0.125, 0.7439, 0.2212, 0.5016, 0.1261, 0.5016, 0.125, 0.5, 0.2209, 0.5, 0.2667, 0.7484, 0.3739, 0.7484, 0.375, 0.75, 0.2669, 0.75, 0.3834, 0.5844, 0.3834, 0.5016, 0.394, 0.5, 0.394, 0.5839, 0.4084, 0.3919, 0.4228, 0.3919, 0.4228, 0.5, 0.4084, 0.5, 0.7788, 0.7483, 0.8738, 0.7483, 0.875, 0.75, 0.7791, 0.75, 0.6161, 0.7423, 0.6161, 0.7483, 0.6048, 0.75, 0.6048, 0.7439, 0.8738, 0.5844, 0.8738, 0.5017, 0.875, 0.5, 0.875, 0.5839, 0.7333, 0.5017, 0.6262, 0.5017, 0.625, 0.5, 0.7331, 0.5, 0.5888, 0.7439, 0.6048, 0.7439, 0.6048, 0.75, 0.5888, 0.75, 0.5729, 0.7439, 0.5888, 0.7439, 0.5888, 0.75, 0.5729, 0.75, 0.5729, 0.9041, 0.5888, 0.9041, 0.5888, 1.0, 0.5729, 1.0, 0.5729, 0.1661, 0.5888, 0.1661, 0.5888, 0.25, 0.5729, 0.25, 0.5729, 0.3919, 0.5888, 0.3919, 0.5888, 0.5, 0.5729, 0.5, 0.7335, 0.5033, 0.6274, 0.5033, 0.6262, 0.5017, 0.7333, 0.5017, 0.8726, 0.585, 0.8726, 0.5033, 0.8738, 0.5017, 0.8738, 0.5844, 0.6274, 0.7407, 0.6274, 0.7467, 0.6161, 0.7483, 0.6161, 0.7423, 0.7785, 0.7467, 0.8726, 0.7467, 0.8738, 0.7483, 0.7788, 0.7483, 0.394, 0.3919, 0.4084, 0.3919, 0.4084, 0.5, 0.394, 0.5, 0.394, 0.7439, 0.4084, 0.7439, 0.4084, 0.75, 0.394, 0.75, 0.394, 0.1661, 0.4084, 0.1661, 0.4084, 0.25, 0.394, 0.25, 0.394, 0.9041, 0.4084, 0.9041, 0.4084, 1.0, 0.394, 1.0, 0.3728, 0.5849, 0.3728, 0.5032, 0.3834, 0.5016, 0.3834, 0.5844, 0.2666, 0.7468, 0.3728, 0.7468, 0.3739, 0.7484, 0.2667, 0.7484, 0.2215, 0.5032, 0.1272, 0.5032, 0.1261, 0.5016, 0.2212, 0.5016, 0.1272, 0.7409, 0.1272, 0.7468, 0.1261, 0.7484, 0.1261, 0.7424, 0.1272, 0.7401, 0.1272, 0.7409, 0.1261, 0.7424, 0.1261, 0.7416, 0.3728, 0.7468, 0.3728, 0.7409, 0.3834, 0.7424, 0.3834, 0.7484, 0.394, 0.0, 0.4084, 0.0, 0.4084, 0.006072, 0.394, 0.006072, 0.394, 0.7431, 0.4084, 0.7431, 0.4084, 0.7439, 0.394, 0.7439, 0.6274, 0.7399, 0.6274, 0.7407, 0.6161, 0.7423, 0.6161, 0.7415, 0.8726, 0.7467, 0.8726, 0.7407, 0.8738, 0.7423, 0.8738, 0.7483, 0.5729, 0.0, 0.5888, -2.046e-12, 0.5888, 0.006072, 0.5729, 0.006072, 0.5729, 0.7431, 0.5888, 0.7431, 0.5888, 0.7439, 0.5729, 0.7439, 0.5888, 0.7431, 0.6048, 0.7431, 0.6048, 0.7439, 0.5888, 0.7439, 0.8738, 0.7483, 0.8738, 0.7423, 0.875, 0.7439, 0.875, 0.75, 0.6161, 0.7415, 0.6161, 0.7423, 0.6048, 0.7439, 0.6048, 0.7431, 0.3834, 0.7484, 0.3834, 0.7424, 0.394, 0.7439, 0.394, 0.75, 0.1261, 0.7416, 0.1261, 0.7424, 0.125, 0.7439, 0.125, 0.7431, 0.4084, 0.7431, 0.4228, 0.7431, 0.4228, 0.7439, 0.4084, 0.7439, 0.2666, 0.7401, 0.3728, 0.7401, 0.3728, 0.7409, 0.2666, 0.7409, 0.4084, 0.0, 0.4228, 0.0, 0.4228, 0.006072, 0.4084, 0.006072, 0.4228, 0.0, 0.5729, 0.0, 0.5729, 0.006072, 0.4228, 0.006072, 0.4228, 0.7431, 0.5729, 0.7431, 0.5729, 0.7439, 0.4228, 0.7439, 0.7785, 0.7399, 0.8726, 0.7399, 0.8726, 0.7407, 0.7785, 0.7407, 0.5888, -2.046e-12, 0.6048, 0.0, 0.6048, 0.006072, 0.5888, 0.006072, 0.7785, 0.6022, 0.8726, 0.6022, 0.8726, 0.7399, 0.7785, 0.7399, 0.4228, 0.6016, 0.5729, 0.6016, 0.5729, 0.7431, 0.4228, 0.7431, 0.2666, 0.6022, 0.3728, 0.6022, 0.3728, 0.7401, 0.2666, 0.7401, 0.4084, 0.6016, 0.4228, 0.6016, 0.4228, 0.7431, 0.4084, 0.7431, 0.1261, 0.6019, 0.1261, 0.7416, 0.125, 0.7431, 0.125, 0.6016, 0.6161, 0.6019, 0.6161, 0.7415, 0.6048, 0.7431, 0.6048, 0.6016, 0.5888, 0.6016, 0.6048, 0.6016, 0.6048, 0.7431, 0.5888, 0.7431, 0.5729, 0.6016, 0.5888, 0.6016, 0.5888, 0.7431, 0.5729, 0.7431, 0.6274, 0.6022, 0.6274, 0.7399, 0.6161, 0.7415, 0.6161, 0.6019, 0.394, 0.6016, 0.4084, 0.6016, 0.4084, 0.7431, 0.394, 0.7431, 0.1272, 0.6022, 0.1272, 0.7401, 0.1261, 0.7416, 0.1261, 0.6019, 0.3728, 0.7409, 0.3728, 0.7401, 0.3834, 0.7416, 0.3834, 0.7424, 0.394, 0.006072, 0.4084, 0.006072, 0.4084, 0.006936, 0.394, 0.006936, 0.8726, 0.7407, 0.8726, 0.7399, 0.8738, 0.7415, 0.8738, 0.7423, 0.5729, 0.006072, 0.5888, 0.006072, 0.5888, 0.006936, 0.5729, 0.006936, 0.8738, 0.7423, 0.8738, 0.7415, 0.875, 0.7431, 0.875, 0.7439, 0.3834, 0.7424, 0.3834, 0.7416, 0.394, 0.7431, 0.394, 0.7439, 0.4084, 0.006072, 0.4228, 0.006072, 0.4228, 0.006936, 0.4084, 0.006936, 0.4228, 0.006072, 0.5729, 0.006072, 0.5729, 0.006936, 0.4228, 0.006936, 0.5888, 0.006072, 0.6048, 0.006072, 0.6048, 0.006936, 0.5888, 0.006936, 0.6274, 0.6022, 0.7335, 0.6022, 0.7335, 0.7399, 0.6274, 0.7399, 0.6274, 0.7399, 0.7335, 0.7399, 0.7335, 0.7407, 0.6274, 0.7407, 0.3728, 0.5032, 0.2666, 0.5032, 0.2667, 0.5016, 0.3739, 0.5016, 0.394, 0.75, 0.4084, 0.75, 0.4084, 0.8581, 0.394, 0.8581, 0.6274, 0.7467, 0.7335, 0.7467, 0.7333, 0.7483, 0.6262, 0.7483, 0.5729, 0.75, 0.5888, 0.75, 0.5888, 0.8581, 0.5729, 0.8581, 0.6262, 0.7483, 0.7333, 0.7483, 0.7331, 0.75, 0.625, 0.75, 0.3739, 0.5016, 0.2667, 0.5016, 0.2669, 0.5, 0.375, 0.5, 0.4228, 0.75, 0.5729, 0.75, 0.5729, 0.8581, 0.4228, 0.8581, 0.5888, 0.75, 0.6048, 0.75, 0.6048, 0.8581, 0.5888, 0.8581, 0.6274, 0.7407, 0.7335, 0.7407, 0.7335, 0.7467, 0.6274, 0.7467, 0.4084, 0.75, 0.4228, 0.75, 0.4228, 0.8581, 0.4084, 0.8581, 0.6274, 0.585, 0.7335, 0.585, 0.7335, 0.6022, 0.6274, 0.6022, 0.1272, 0.5849, 0.1272, 0.6022, 0.1261, 0.6019, 0.1261, 0.5844, 0.394, 0.5839, 0.4084, 0.5839, 0.4084, 0.6016, 0.394, 0.6016, 0.6274, 0.585, 0.6274, 0.6022, 0.6161, 0.6019, 0.6161, 0.5844, 0.5729, 0.5839, 0.5888, 0.5839, 0.5888, 0.6016, 0.5729, 0.6016, 0.5888, 0.5839, 0.6048, 0.5839, 0.6048, 0.6016, 0.5888, 0.6016, 0.6161, 0.5844, 0.6161, 0.6019, 0.6048, 0.6016, 0.6048, 0.5839, 0.1261, 0.5844, 0.1261, 0.6019, 0.125, 0.6016, 0.125, 0.5839, 0.4084, 0.5839, 0.4228, 0.5839, 0.4228, 0.6016, 0.4084, 0.6016, 0.2666, 0.5849, 0.3728, 0.5849, 0.3728, 0.6022, 0.2666, 0.6022, 0.4228, 0.5839, 0.5729, 0.5839, 0.5729, 0.6016, 0.4228, 0.6016, 0.7785, 0.585, 0.8726, 0.585, 0.8726, 0.6022, 0.7785, 0.6022, 0.3728, 0.7401, 0.3728, 0.6022, 0.3834, 0.6019, 0.3834, 0.7416, 0.394, 0.006936, 0.4084, 0.006936, 0.4084, 0.1484, 0.394, 0.1484, 0.8726, 0.7399, 0.8726, 0.6022, 0.8738, 0.6019, 0.8738, 0.7415, 0.5729, 0.006936, 0.5888, 0.006936, 0.5888, 0.1484, 0.5729, 0.1484, 0.8738, 0.7415, 0.8738, 0.6019, 0.875, 0.6016, 0.875, 0.7431, 0.3834, 0.7416, 0.3834, 0.6019, 0.394, 0.6016, 0.394, 0.7431, 0.4084, 0.006936, 0.4228, 0.006936, 0.4228, 0.1484, 0.4084, 0.1484, 0.4228, 0.006936, 0.5729, 0.006936, 0.5729, 0.1484, 0.4228, 0.1484, 0.5888, 0.006936, 0.6048, 0.006936, 0.6048, 0.1484, 0.5888, 0.1484, 0.1272, 0.5849, 0.2215, 0.5849, 0.2215, 0.6022, 0.1272, 0.6022, 0.5888, 0.25, 0.6048, 0.25, 0.6048, 0.3459, 0.5888, 0.3459, 0.4228, 0.25, 0.5729, 0.25, 0.5729, 0.3459, 0.4228, 0.3459, 0.1272, 0.7409, 0.2215, 0.7409, 0.2215, 0.7468, 0.1272, 0.7468, 0.1261, 0.7484, 0.2212, 0.7484, 0.2209, 0.75, 0.125, 0.75, 0.4084, 0.25, 0.4228, 0.25, 0.4228, 0.3459, 0.4084, 0.3459, 0.8738, 0.5017, 0.7788, 0.5017, 0.7791, 0.5, 0.875, 0.5, 0.5729, 0.25, 0.5888, 0.25, 0.5888, 0.3459, 0.5729, 0.3459, 0.8726, 0.5033, 0.7785, 0.5033, 0.7788, 0.5017, 0.8738, 0.5017, 0.394, 0.25, 0.4084, 0.25, 0.4084, 0.3459, 0.394, 0.3459, 0.1272, 0.7468, 0.2215, 0.7468, 0.2212, 0.7484, 0.1261, 0.7484, 0.1272, 0.7401, 0.2215, 0.7401, 0.2215, 0.7409, 0.1272, 0.7409, 0.1272, 0.6022, 0.2215, 0.6022, 0.2215, 0.7401, 0.1272, 0.7401, 0.1272, 0.5032, 0.2215, 0.5032, 0.2215, 0.5849, 0.1272, 0.5849, 0.7785, 0.5033, 0.8726, 0.5033, 0.8726, 0.585, 0.7785, 0.585, 0.4228, 0.5, 0.5729, 0.5, 0.5729, 0.5839, 0.4228, 0.5839, 0.2666, 0.5032, 0.3728, 0.5032, 0.3728, 0.5849, 0.2666, 0.5849, 0.4084, 0.5, 0.4228, 0.5, 0.4228, 0.5839, 0.4084, 0.5839, 0.1261, 0.5016, 0.1261, 0.5844, 0.125, 0.5839, 0.125, 0.5, 0.6161, 0.5017, 0.6161, 0.5844, 0.6048, 0.5839, 0.6048, 0.5, 0.5888, 0.5, 0.6048, 0.5, 0.6048, 0.5839, 0.5888, 0.5839, 0.5729, 0.5, 0.5888, 0.5, 0.5888, 0.5839, 0.5729, 0.5839, 0.6274, 0.5033, 0.6274, 0.585, 0.6161, 0.5844, 0.6161, 0.5017, 0.394, 0.5, 0.4084, 0.5, 0.4084, 0.5839, 0.394, 0.5839, 0.1272, 0.5032, 0.1272, 0.5849, 0.1261, 0.5844, 0.1261, 0.5016, 0.6274, 0.5033, 0.7335, 0.5033, 0.7335, 0.585, 0.6274, 0.585, 0.3728, 0.6022, 0.3728, 0.5849, 0.3834, 0.5844, 0.3834, 0.6019, 0.394, 0.1484, 0.4084, 0.1484, 0.4084, 0.1661, 0.394, 0.1661, 0.8726, 0.6022, 0.8726, 0.585, 0.8738, 0.5844, 0.8738, 0.6019, 0.5729, 0.1484, 0.5888, 0.1484, 0.5888, 0.1661, 0.5729, 0.1661, 0.8738, 0.6019, 0.8738, 0.5844, 0.875, 0.5839, 0.875, 0.6016, 0.3834, 0.6019, 0.3834, 0.5844, 0.394, 0.5839, 0.394, 0.6016, 0.4084, 0.1484, 0.4228, 0.1484, 0.4228, 0.1661, 0.4084, 0.1661, 0.4228, 0.1484, 0.5729, 0.1484, 0.5729, 0.1661, 0.4228, 0.1661, 0.5888, 0.1484, 0.6048, 0.1484, 0.6048, 0.1661, 0.5888, 0.1661, 0.7788, 0.7483, 0.7791, 0.75, 0.7791, 0.75, 0.7788, 0.7483, 0.7335, 0.5033, 0.7333, 0.5017, 0.7333, 0.5017, 0.7335, 0.5033, 0.2666, 0.5032, 0.2666, 0.5849, 0.2666, 0.5849, 0.2666, 0.5032, 0.5888, 0.9041, 0.5729, 0.9041, 0.5729, 0.9041, 0.5888, 0.9041, 0.7333, 0.7483, 0.7335, 0.7467, 0.7335, 0.7467, 0.7333, 0.7483, 0.7785, 0.7467, 0.7788, 0.7483, 0.7788, 0.7483, 0.7785, 0.7467, 0.4084, 0.3919, 0.394, 0.3919, 0.394, 0.3919, 0.4084, 0.3919, 0.4084, 0.9041, 0.394, 0.9041, 0.394, 0.9041, 0.4084, 0.9041, 0.394, 0.8581, 0.4084, 0.8581, 0.4084, 0.8581, 0.394, 0.8581, 0.2215, 0.5032, 0.2212, 0.5016, 0.2212, 0.5016, 0.2215, 0.5032, 0.2666, 0.7468, 0.2667, 0.7484, 0.2667, 0.7484, 0.2666, 0.7468, 0.7785, 0.7399, 0.7785, 0.7407, 0.7785, 0.7407, 0.7785, 0.7399, 0.2667, 0.5016, 0.2666, 0.5032, 0.2666, 0.5032, 0.2667, 0.5016, 0.7785, 0.6022, 0.7785, 0.7399, 0.7785, 0.7399, 0.7785, 0.6022, 0.2666, 0.7401, 0.2666, 0.7409, 0.2666, 0.7409, 0.2666, 0.7401, 0.2215, 0.7401, 0.2215, 0.6022, 0.2215, 0.6022, 0.2215, 0.7401, 0.7335, 0.7407, 0.7335, 0.7399, 0.7335, 0.7399, 0.7335, 0.7407, 0.2215, 0.7409, 0.2215, 0.7401, 0.2215, 0.7401, 0.2215, 0.7409, 0.7335, 0.7399, 0.7335, 0.6022, 0.7335, 0.6022, 0.7335, 0.7399, 0.2212, 0.7484, 0.2215, 0.7468, 0.2215, 0.7468, 0.2212, 0.7484, 0.2666, 0.6022, 0.2666, 0.7401, 0.2666, 0.7401, 0.2666, 0.6022, 0.394, 0.3459, 0.4084, 0.3459, 0.4084, 0.3459, 0.394, 0.3459, 0.7788, 0.5017, 0.7785, 0.5033, 0.7785, 0.5033, 0.7788, 0.5017, 0.5729, 0.3459, 0.5888, 0.3459, 0.5888, 0.3459, 0.5729, 0.3459, 0.6048, 0.3919, 0.5888, 0.3919, 0.5888, 0.3919, 0.6048, 0.3919, 0.7791, 0.5, 0.7788, 0.5017, 0.7788, 0.5017, 0.7791, 0.5, 0.4084, 0.8581, 0.4228, 0.8581, 0.4228, 0.8581, 0.4084, 0.8581, 0.4084, 0.3459, 0.4228, 0.3459, 0.4228, 0.3459, 0.4084, 0.3459, 0.7335, 0.7467, 0.7335, 0.7407, 0.7335, 0.7407, 0.7335, 0.7467, 0.2209, 0.75, 0.2212, 0.7484, 0.2212, 0.7484, 0.2209, 0.75, 0.5888, 0.8581, 0.6048, 0.8581, 0.6048, 0.8581, 0.5888, 0.8581, 0.2215, 0.7468, 0.2215, 0.7409, 0.2215, 0.7409, 0.2215, 0.7468, 0.5729, 0.3919, 0.4228, 0.3919, 0.4228, 0.3919, 0.5729, 0.3919, 0.7335, 0.6022, 0.7335, 0.585, 0.7335, 0.585, 0.7335, 0.6022, 0.4228, 0.3459, 0.5729, 0.3459, 0.5729, 0.3459, 0.4228, 0.3459, 0.4228, 0.8581, 0.5729, 0.8581, 0.5729, 0.8581, 0.4228, 0.8581, 0.2666, 0.5849, 0.2666, 0.6022, 0.2666, 0.6022, 0.2666, 0.5849, 0.5888, 0.3459, 0.6048, 0.3459, 0.6048, 0.3459, 0.5888, 0.3459, 0.2666, 0.7409, 0.2666, 0.7468, 0.2666, 0.7468, 0.2666, 0.7409, 0.2215, 0.6022, 0.2215, 0.5849, 0.2215, 0.5849, 0.2215, 0.6022, 0.2669, 0.5, 0.2667, 0.5016, 0.2667, 0.5016, 0.2669, 0.5, 0.7785, 0.585, 0.7785, 0.6022, 0.7785, 0.6022, 0.7785, 0.585, 0.2667, 0.7484, 0.2669, 0.75, 0.2669, 0.75, 0.2667, 0.7484, 0.4228, 0.9041, 0.4084, 0.9041, 0.4084, 0.9041, 0.4228, 0.9041, 0.4228, 0.3919, 0.4084, 0.3919, 0.4084, 0.3919, 0.4228, 0.3919, 0.7785, 0.7407, 0.7785, 0.7467, 0.7785, 0.7467, 0.7785, 0.7407, 0.7331, 0.75, 0.7333, 0.7483, 0.7333, 0.7483, 0.7331, 0.75, 0.6048, 0.9041, 0.5888, 0.9041, 0.5888, 0.9041, 0.6048, 0.9041, 0.7333, 0.5017, 0.7331, 0.5, 0.7331, 0.5, 0.7333, 0.5017, 0.2215, 0.5849, 0.2215, 0.5032, 0.2215, 0.5032, 0.2215, 0.5849, 0.5729, 0.9041, 0.4228, 0.9041, 0.4228, 0.9041, 0.5729, 0.9041, 0.5729, 0.8581, 0.5888, 0.8581, 0.5888, 0.8581, 0.5729, 0.8581, 0.7785, 0.5033, 0.7785, 0.585, 0.7785, 0.585, 0.7785, 0.5033, 0.2212, 0.5016, 0.2209, 0.5, 0.2209, 0.5, 0.2212, 0.5016, 0.5888, 0.3919, 0.5729, 0.3919, 0.5729, 0.3919, 0.5888, 0.3919, 0.7335, 0.585, 0.7335, 0.5033, 0.7335, 0.5033, 0.7335, 0.585, 0.2578, 0.6022, 0.2666, 0.6022, 0.2666, 0.7401, 0.2578, 0.7401, 0.2578, 0.7401, 0.2666, 0.7401, 0.2666, 0.7409, 0.2578, 0.7409, 0.2578, 0.7468, 0.2666, 0.7468, 0.2667, 0.7484, 0.2578, 0.7484, 0.2578, 0.7484, 0.2667, 0.7484, 0.2669, 0.75, 0.2579, 0.75, 0.2578, 0.7409, 0.2666, 0.7409, 0.2666, 0.7468, 0.2578, 0.7468, 0.7718, 0.6022, 0.7785, 0.6022, 0.7785, 0.7399, 0.7718, 0.7399, 0.7718, 0.7399, 0.7785, 0.7399, 0.7785, 0.7407, 0.7718, 0.7407, 0.394, 0.8973, 0.4084, 0.8973, 0.4084, 0.9041, 0.394, 0.9041, 0.7718, 0.7467, 0.7785, 0.7467, 0.7788, 0.7483, 0.772, 0.7483, 0.5729, 0.8973, 0.5888, 0.8973, 0.5888, 0.9041, 0.5729, 0.9041, 0.772, 0.7483, 0.7788, 0.7483, 0.7791, 0.75, 0.7723, 0.75, 0.4228, 0.8973, 0.5729, 0.8973, 0.5729, 0.9041, 0.4228, 0.9041, 0.5888, 0.8973, 0.6048, 0.8973, 0.6048, 0.9041, 0.5888, 0.9041, 0.7718, 0.7407, 0.7785, 0.7407, 0.7785, 0.7467, 0.7718, 0.7467, 0.4084, 0.8973, 0.4228, 0.8973, 0.4228, 0.9041, 0.4084, 0.9041, 0.4084, 0.8897, 0.4228, 0.8897, 0.4228, 0.8973, 0.4084, 0.8973, 0.7644, 0.7407, 0.7718, 0.7407, 0.7718, 0.7467, 0.7644, 0.7467, 0.5888, 0.8897, 0.6048, 0.8897, 0.6048, 0.8973, 0.5888, 0.8973, 0.4228, 0.8897, 0.5729, 0.8897, 0.5729, 0.8973, 0.4228, 0.8973, 0.7646, 0.7483, 0.772, 0.7483, 0.7723, 0.75, 0.7647, 0.75, 0.5729, 0.8897, 0.5888, 0.8897, 0.5888, 0.8973, 0.5729, 0.8973, 0.7644, 0.7467, 0.7718, 0.7467, 0.772, 0.7483, 0.7646, 0.7483, 0.394, 0.8897, 0.4084, 0.8897, 0.4084, 0.8973, 0.394, 0.8973, 0.7644, 0.7399, 0.7718, 0.7399, 0.7718, 0.7407, 0.7644, 0.7407, 0.7644, 0.6022, 0.7718, 0.6022, 0.7718, 0.7399, 0.7644, 0.7399, 0.2215, 0.7409, 0.2281, 0.7409, 0.2281, 0.7468, 0.2215, 0.7468, 0.2212, 0.7484, 0.2279, 0.7484, 0.2277, 0.75, 0.2209, 0.75, 0.2215, 0.7468, 0.2281, 0.7468, 0.2279, 0.7484, 0.2212, 0.7484, 0.2215, 0.7401, 0.2281, 0.7401, 0.2281, 0.7409, 0.2215, 0.7409, 0.2215, 0.6022, 0.2281, 0.6022, 0.2281, 0.7401, 0.2215, 0.7401, 0.7335, 0.6022, 0.7423, 0.6022, 0.7423, 0.7399, 0.7335, 0.7399, 0.7335, 0.7399, 0.7423, 0.7399, 0.7423, 0.7407, 0.7335, 0.7407, 0.394, 0.8581, 0.4084, 0.8581, 0.4084, 0.8671, 0.394, 0.8671, 0.7335, 0.7467, 0.7423, 0.7467, 0.7422, 0.7483, 0.7333, 0.7483, 0.5729, 0.8581, 0.5888, 0.8581, 0.5888, 0.8671, 0.5729, 0.8671, 0.7333, 0.7483, 0.7422, 0.7483, 0.7421, 0.75, 0.7331, 0.75, 0.4228, 0.8581, 0.5729, 0.8581, 0.5729, 0.8671, 0.4228, 0.8671, 0.5888, 0.8581, 0.6048, 0.8581, 0.6048, 0.8671, 0.5888, 0.8671, 0.7335, 0.7407, 0.7423, 0.7407, 0.7423, 0.7467, 0.7335, 0.7467, 0.4084, 0.8581, 0.4228, 0.8581, 0.4228, 0.8671, 0.4084, 0.8671, 0.2658, 0.5032, 0.2578, 0.5032, 0.2578, 0.5016, 0.266, 0.5016, 0.5729, 0.3459, 0.5888, 0.3459, 0.5888, 0.3459, 0.5729, 0.3459, 0.2281, 0.5849, 0.2355, 0.5849, 0.2355, 0.6011, 0.2281, 0.601, 0.4228, 0.3464, 0.5729, 0.3464, 0.5729, 0.3527, 0.4228, 0.3527, 0.394, 0.3829, 0.4084, 0.3829, 0.4084, 0.3912, 0.394, 0.3912, 0.2489, 0.7409, 0.2578, 0.7409, 0.2578, 0.7468, 0.2489, 0.7468, 0.2489, 0.7484, 0.2578, 0.7484, 0.2579, 0.75, 0.2489, 0.75, 0.2219, 0.5032, 0.2281, 0.5032, 0.2281, 0.5849, 0.2219, 0.5849, 0.2215, 0.5032, 0.2212, 0.5016, 0.2212, 0.5016, 0.2215, 0.5032, 0.7783, 0.5017, 0.772, 0.5017, 0.7723, 0.5, 0.7786, 0.5, 0.7718, 0.5033, 0.778, 0.5033, 0.778, 0.585, 0.7718, 0.585, 0.7785, 0.585, 0.7785, 0.6022, 0.7785, 0.6022, 0.7785, 0.585, 0.2489, 0.7468, 0.2578, 0.7468, 0.2578, 0.7484, 0.2489, 0.7484, 0.2489, 0.7401, 0.2578, 0.7401, 0.2578, 0.7409, 0.2489, 0.7409, 0.2489, 0.6022, 0.2578, 0.6022, 0.2578, 0.7401, 0.2489, 0.7401, 0.2281, 0.6022, 0.2355, 0.6022, 0.2355, 0.7401, 0.2281, 0.7401, 0.2281, 0.7401, 0.2355, 0.7401, 0.2355, 0.7409, 0.2281, 0.7409, 0.2281, 0.7468, 0.2355, 0.7468, 0.2354, 0.7484, 0.2279, 0.7484, 0.4084, 0.3829, 0.4228, 0.3829, 0.4228, 0.3911, 0.4084, 0.3912, 0.6048, 0.3919, 0.5888, 0.3919, 0.5888, 0.3919, 0.6048, 0.3919, 0.7718, 0.585, 0.778, 0.585, 0.778, 0.6011, 0.7718, 0.6011, 0.7511, 0.6022, 0.7423, 0.6022, 0.7423, 0.6022, 0.7511, 0.6022, 0.2578, 0.5032, 0.2658, 0.5032, 0.2658, 0.5849, 0.2578, 0.5849, 0.2279, 0.7484, 0.2354, 0.7484, 0.2353, 0.75, 0.2277, 0.75, 0.2281, 0.7409, 0.2355, 0.7409, 0.2355, 0.7468, 0.2281, 0.7468, 0.2219, 0.5849, 0.2281, 0.5849, 0.2281, 0.601, 0.2219, 0.601, 0.7422, 0.5017, 0.734, 0.5017, 0.7338, 0.5, 0.7421, 0.5, 0.7342, 0.585, 0.7423, 0.585, 0.7423, 0.6011, 0.7342, 0.601, 0.2489, 0.5849, 0.2578, 0.5849, 0.2578, 0.601, 0.2489, 0.6011, 0.7511, 0.585, 0.7644, 0.585, 0.7644, 0.6011, 0.7511, 0.6011, 0.7511, 0.6022, 0.7644, 0.6022, 0.7644, 0.7399, 0.7511, 0.7399, 0.7511, 0.7399, 0.7644, 0.7399, 0.7644, 0.7407, 0.7511, 0.7407, 0.2578, 0.5849, 0.2658, 0.5849, 0.2658, 0.601, 0.2578, 0.601, 0.394, 0.8761, 0.4084, 0.8761, 0.4084, 0.8897, 0.394, 0.8897, 0.7511, 0.7467, 0.7644, 0.7467, 0.7646, 0.7483, 0.7511, 0.7483, 0.5729, 0.8761, 0.5888, 0.8761, 0.5888, 0.8897, 0.5729, 0.8897, 0.7511, 0.7483, 0.7646, 0.7483, 0.7647, 0.75, 0.7511, 0.75, 0.4228, 0.3829, 0.5729, 0.3829, 0.5729, 0.3912, 0.4228, 0.3911, 0.4228, 0.8761, 0.5729, 0.8761, 0.5729, 0.8897, 0.4228, 0.8897, 0.5888, 0.8761, 0.6048, 0.8761, 0.6048, 0.8897, 0.5888, 0.8897, 0.7511, 0.7407, 0.7644, 0.7407, 0.7644, 0.7467, 0.7511, 0.7467, 0.4084, 0.8761, 0.4228, 0.8761, 0.4228, 0.8897, 0.4084, 0.8897, 0.394, 0.3464, 0.4084, 0.3464, 0.4084, 0.3527, 0.394, 0.3527, 0.5888, 0.3829, 0.6048, 0.3829, 0.6048, 0.3912, 0.5888, 0.3912, 0.4084, 0.8671, 0.4228, 0.8671, 0.4228, 0.8761, 0.4084, 0.8761, 0.7423, 0.7407, 0.7511, 0.7407, 0.7511, 0.7467, 0.7423, 0.7467, 0.5888, 0.8671, 0.6048, 0.8671, 0.6048, 0.8761, 0.5888, 0.8761, 0.4228, 0.8671, 0.5729, 0.8671, 0.5729, 0.8761, 0.4228, 0.8761, 0.7342, 0.5033, 0.7423, 0.5033, 0.7423, 0.585, 0.7342, 0.585, 0.7422, 0.7483, 0.7511, 0.7483, 0.7511, 0.75, 0.7421, 0.75, 0.5729, 0.8671, 0.5888, 0.8671, 0.5888, 0.8761, 0.5729, 0.8761, 0.7423, 0.7467, 0.7511, 0.7467, 0.7511, 0.7483, 0.7422, 0.7483, 0.394, 0.8671, 0.4084, 0.8671, 0.4084, 0.8761, 0.394, 0.8761, 0.7644, 0.585, 0.7718, 0.585, 0.7718, 0.6011, 0.7644, 0.6011, 0.7423, 0.7399, 0.7511, 0.7399, 0.7511, 0.7407, 0.7423, 0.7407, 0.7423, 0.6022, 0.7511, 0.6022, 0.7511, 0.7399, 0.7423, 0.7399, 0.778, 0.5033, 0.7718, 0.5033, 0.772, 0.5017, 0.7783, 0.5017, 0.2355, 0.6022, 0.2489, 0.6022, 0.2489, 0.7401, 0.2355, 0.7401, 0.2355, 0.7401, 0.2489, 0.7401, 0.2489, 0.7409, 0.2355, 0.7409, 0.2355, 0.7468, 0.2489, 0.7468, 0.2489, 0.7484, 0.2354, 0.7484, 0.2355, 0.5849, 0.2489, 0.5849, 0.2489, 0.6011, 0.2355, 0.6011, 0.5729, 0.3464, 0.5888, 0.3464, 0.5888, 0.3527, 0.5729, 0.3527, 0.2279, 0.5016, 0.2217, 0.5016, 0.2214, 0.5, 0.2277, 0.5, 0.266, 0.5016, 0.2578, 0.5016, 0.2579, 0.5, 0.2662, 0.5, 0.5888, 0.3464, 0.6048, 0.3464, 0.6048, 0.3527, 0.5888, 0.3527, 0.2354, 0.7484, 0.2489, 0.7484, 0.2489, 0.75, 0.2353, 0.75, 0.2355, 0.7409, 0.2489, 0.7409, 0.2489, 0.7468, 0.2355, 0.7468, 0.7335, 0.6022, 0.7335, 0.585, 0.7335, 0.585, 0.7335, 0.6022, 0.7423, 0.585, 0.7511, 0.585, 0.7511, 0.6011, 0.7423, 0.6011, 0.4084, 0.3464, 0.4228, 0.3464, 0.4228, 0.3527, 0.4084, 0.3527, 0.5729, 0.3829, 0.5888, 0.3829, 0.5888, 0.3912, 0.5729, 0.3912, 0.7335, 0.5033, 0.7333, 0.5017, 0.7333, 0.5017, 0.7335, 0.5033, 0.7335, 0.585, 0.7335, 0.5033, 0.7335, 0.5033, 0.7335, 0.585, 0.5888, 0.3919, 0.5729, 0.3919, 0.5724, 0.3919, 0.5888, 0.3919, 0.2666, 0.5849, 0.2666, 0.6022, 0.2666, 0.6022, 0.2666, 0.5849, 0.4084, 0.3919, 0.394, 0.3919, 0.3726, 0.3919, 0.4084, 0.3919, 0.4228, 0.3919, 0.4084, 0.3919, 0.4084, 0.3919, 0.42, 0.3919, 0.2667, 0.5016, 0.2666, 0.5032, 0.2666, 0.5032, 0.2667, 0.5016, 0.2666, 0.6022, 0.2578, 0.6022, 0.2578, 0.6022, 0.2666, 0.6022, 0.7785, 0.5033, 0.7785, 0.585, 0.7785, 0.585, 0.7785, 0.5033, 0.7791, 0.5, 0.7788, 0.5017, 0.7788, 0.5017, 0.7791, 0.5, 0.7718, 0.6022, 0.7644, 0.6022, 0.7644, 0.6022, 0.7718, 0.6022, 0.7785, 0.6022, 0.7718, 0.6022, 0.7718, 0.6022, 0.7785, 0.6022, 0.7333, 0.5017, 0.7331, 0.5, 0.7331, 0.5, 0.7333, 0.5017, 0.2281, 0.5032, 0.2219, 0.5032, 0.2217, 0.5016, 0.2279, 0.5016, 0.7644, 0.5033, 0.7718, 0.5033, 0.7718, 0.585, 0.7644, 0.585, 0.2354, 0.5016, 0.2279, 0.5016, 0.2277, 0.5, 0.2353, 0.5, 0.2355, 0.5032, 0.2281, 0.5032, 0.2279, 0.5016, 0.2354, 0.5016, 0.2489, 0.6022, 0.2355, 0.6022, 0.2355, 0.6022, 0.2489, 0.6022, 0.2355, 0.6022, 0.2281, 0.6022, 0.2281, 0.6022, 0.2355, 0.6022, 0.5888, 0.3459, 0.6048, 0.3459, 0.6048, 0.3459, 0.5888, 0.3459, 0.4084, 0.3459, 0.4228, 0.3459, 0.4149, 0.3459, 0.3889, 0.3459, 0.394, 0.3459, 0.4084, 0.3459, 0.4024, 0.3459, 0.394, 0.3459, 0.7788, 0.5017, 0.7785, 0.5033, 0.7785, 0.5033, 0.7788, 0.5017, 0.4228, 0.3459, 0.5729, 0.3459, 0.5729, 0.3459, 0.4201, 0.3459, 0.2281, 0.6022, 0.2215, 0.6022, 0.2215, 0.6022, 0.2281, 0.6022, 0.2212, 0.5016, 0.2209, 0.5, 0.2209, 0.5, 0.2212, 0.5016, 0.7423, 0.6022, 0.7335, 0.6022, 0.7335, 0.6022, 0.7423, 0.6022, 0.2666, 0.5032, 0.2666, 0.5849, 0.2666, 0.5849, 0.2666, 0.5032, 0.2669, 0.5, 0.2667, 0.5016, 0.2667, 0.5016, 0.2668, 0.5007, 0.7423, 0.5033, 0.7342, 0.5033, 0.734, 0.5017, 0.7422, 0.5017, 0.2489, 0.5032, 0.2578, 0.5032, 0.2578, 0.5849, 0.2489, 0.5849, 0.5888, 0.3739, 0.6048, 0.3739, 0.6048, 0.3829, 0.5888, 0.3829, 0.4228, 0.3739, 0.5729, 0.3739, 0.5729, 0.3829, 0.4228, 0.3829, 0.4084, 0.3739, 0.4228, 0.3739, 0.4228, 0.3829, 0.4084, 0.3829, 0.7511, 0.5017, 0.7422, 0.5017, 0.7421, 0.5, 0.7511, 0.5, 0.5729, 0.3739, 0.5888, 0.3739, 0.5888, 0.3829, 0.5729, 0.3829, 0.7511, 0.5033, 0.7423, 0.5033, 0.7422, 0.5017, 0.7511, 0.5017, 0.394, 0.3739, 0.4084, 0.3739, 0.4084, 0.3829, 0.394, 0.3829, 0.394, 0.3527, 0.4084, 0.3527, 0.4084, 0.3603, 0.394, 0.3603, 0.7718, 0.5033, 0.7644, 0.5033, 0.7646, 0.5017, 0.772, 0.5017, 0.5729, 0.3527, 0.5888, 0.3527, 0.5888, 0.3603, 0.5729, 0.3603, 0.772, 0.5017, 0.7646, 0.5017, 0.7647, 0.5, 0.7723, 0.5, 0.4084, 0.3527, 0.4228, 0.3527, 0.4228, 0.3603, 0.4084, 0.3603, 0.4228, 0.3527, 0.5729, 0.3527, 0.5729, 0.3603, 0.4228, 0.3603, 0.5888, 0.3527, 0.6048, 0.3527, 0.6048, 0.3603, 0.5888, 0.3603, 0.2215, 0.6022, 0.2215, 0.5849, 0.2215, 0.5849, 0.2215, 0.6022, 0.2281, 0.5032, 0.2355, 0.5032, 0.2355, 0.5849, 0.2281, 0.5849, 0.2578, 0.6022, 0.2489, 0.6022, 0.2489, 0.6022, 0.2578, 0.6022, 0.2489, 0.5032, 0.2355, 0.5032, 0.2354, 0.5016, 0.2489, 0.5016, 0.2489, 0.5016, 0.2354, 0.5016, 0.2353, 0.5, 0.2489, 0.5, 0.7511, 0.5033, 0.7644, 0.5033, 0.7644, 0.585, 0.7511, 0.585, 0.7423, 0.5033, 0.7511, 0.5033, 0.7511, 0.585, 0.7423, 0.585, 0.2578, 0.5016, 0.2489, 0.5016, 0.2489, 0.5, 0.2579, 0.5, 0.2578, 0.5032, 0.2489, 0.5032, 0.2489, 0.5016, 0.2578, 0.5016, 0.2215, 0.5849, 0.2215, 0.5032, 0.2215, 0.5032, 0.2215, 0.5849, 0.394, 0.3603, 0.4084, 0.3603, 0.4084, 0.3739, 0.394, 0.3739, 0.7644, 0.5033, 0.7511, 0.5033, 0.7511, 0.5017, 0.7646, 0.5017, 0.5729, 0.3603, 0.5888, 0.3603, 0.5888, 0.3739, 0.5729, 0.3739, 0.7646, 0.5017, 0.7511, 0.5017, 0.7511, 0.5, 0.7647, 0.5, 0.4084, 0.3603, 0.4228, 0.3603, 0.4228, 0.3739, 0.4084, 0.3739, 0.4228, 0.3603, 0.5729, 0.3603, 0.5729, 0.3739, 0.4228, 0.3739, 0.5888, 0.3603, 0.6048, 0.3603, 0.6048, 0.3739, 0.5888, 0.3739, 0.7644, 0.6022, 0.7511, 0.6022, 0.7511, 0.6022, 0.7644, 0.6022, 0.2355, 0.5032, 0.2489, 0.5032, 0.2489, 0.5849, 0.2355, 0.5849, 0.2658, 0.5032, 0.266, 0.5016, 0.2663, 0.5015, 0.2662, 0.5031, 0.2662, 0.5031, 0.2663, 0.5015, 0.2667, 0.5016, 0.2666, 0.5032, 0.2666, 0.5032, 0.2667, 0.5016, 0.2667, 0.5016, 0.2666, 0.5032, 0.4084, 0.3919, 0.3726, 0.3919, 0.3829, 0.3919, 0.4085, 0.3919, 0.4085, 0.3919, 0.3829, 0.3919, 0.394, 0.3915, 0.4089, 0.3915, 0.4089, 0.3915, 0.394, 0.3915, 0.394, 0.3912, 0.4084, 0.3912, 0.7335, 0.5033, 0.7333, 0.5017, 0.7333, 0.5017, 0.7335, 0.5033, 0.7335, 0.5033, 0.7333, 0.5017, 0.7337, 0.5016, 0.7338, 0.5033, 0.7338, 0.5033, 0.7337, 0.5016, 0.734, 0.5017, 0.7342, 0.5033, 0.5888, 0.3919, 0.5724, 0.3919, 0.5729, 0.3919, 0.589, 0.3919, 0.589, 0.3919, 0.5729, 0.3919, 0.5723, 0.3915, 0.5886, 0.3915, 0.5886, 0.3915, 0.5723, 0.3915, 0.5729, 0.3912, 0.5888, 0.3912, 0.7333, 0.5017, 0.7331, 0.5, 0.7331, 0.5, 0.7333, 0.5017, 0.7333, 0.5017, 0.7331, 0.5, 0.7335, 0.5, 0.7337, 0.5016, 0.7337, 0.5016, 0.7335, 0.5, 0.7338, 0.5, 0.734, 0.5017, 0.42, 0.3919, 0.4084, 0.3919, 0.4085, 0.3919, 0.4216, 0.3919, 0.4216, 0.3919, 0.4085, 0.3919, 0.4089, 0.3915, 0.4233, 0.3915, 0.4233, 0.3915, 0.4089, 0.3915, 0.4084, 0.3912, 0.4228, 0.3911, 0.266, 0.5016, 0.2662, 0.5, 0.2665, 0.5001, 0.2663, 0.5015, 0.2663, 0.5015, 0.2665, 0.5001, 0.2668, 0.5004, 0.2667, 0.5016, 0.2667, 0.5016, 0.2668, 0.5004, 0.2668, 0.5007, 0.2667, 0.5016, 0.5726, 0.3919, 0.4207, 0.3919, 0.4216, 0.3919, 0.5729, 0.3919, 0.5729, 0.3919, 0.4216, 0.3919, 0.4233, 0.3915, 0.5723, 0.3915, 0.5723, 0.3915, 0.4233, 0.3915, 0.4228, 0.3911, 0.5729, 0.3912, 0.6048, 0.3919, 0.5888, 0.3919, 0.589, 0.3919, 0.605, 0.3919, 0.605, 0.3919, 0.589, 0.3919, 0.5886, 0.3915, 0.6044, 0.3915, 0.6044, 0.3915, 0.5886, 0.3915, 0.5888, 0.3912, 0.6048, 0.3912, 0.2666, 0.5849, 0.2666, 0.6022, 0.2665, 0.6022, 0.2666, 0.5852, 0.2666, 0.5852, 0.2665, 0.6022, 0.2662, 0.6016, 0.2662, 0.5849, 0.2662, 0.5849, 0.2662, 0.6016, 0.2658, 0.601, 0.2658, 0.5849, 0.7342, 0.585, 0.7342, 0.601, 0.7338, 0.6017, 0.7338, 0.585, 0.7338, 0.585, 0.7338, 0.6017, 0.7335, 0.6023, 0.7335, 0.5853, 0.7335, 0.5853, 0.7335, 0.6023, 0.7335, 0.6022, 0.7335, 0.585, 0.7423, 0.6022, 0.7335, 0.6022, 0.7335, 0.6023, 0.7422, 0.6022, 0.7422, 0.6022, 0.7335, 0.6023, 0.7338, 0.6017, 0.7423, 0.6017, 0.7423, 0.6017, 0.7338, 0.6017, 0.7342, 0.601, 0.7423, 0.6011, 0.2281, 0.6022, 0.2215, 0.6022, 0.2215, 0.6022, 0.2281, 0.6022, 0.2281, 0.6022, 0.2215, 0.6022, 0.2217, 0.6016, 0.2281, 0.6016, 0.2281, 0.6016, 0.2217, 0.6016, 0.2219, 0.601, 0.2281, 0.601, 0.7785, 0.585, 0.7785, 0.6022, 0.7785, 0.6023, 0.7785, 0.5852, 0.7785, 0.5852, 0.7785, 0.6023, 0.7783, 0.6017, 0.7783, 0.585, 0.7783, 0.585, 0.7783, 0.6017, 0.778, 0.6011, 0.778, 0.585, 0.2219, 0.5849, 0.2219, 0.601, 0.2217, 0.6016, 0.2217, 0.5849, 0.2217, 0.5849, 0.2217, 0.6016, 0.2215, 0.6022, 0.2215, 0.5852, 0.2215, 0.5852, 0.2215, 0.6022, 0.2215, 0.6022, 0.2215, 0.5849, 0.6048, 0.3464, 0.5888, 0.3464, 0.5886, 0.3462, 0.6044, 0.3462, 0.6044, 0.3462, 0.5886, 0.3462, 0.5889, 0.3459, 0.6049, 0.3459, 0.6049, 0.3459, 0.5889, 0.3459, 0.5888, 0.3459, 0.6048, 0.3459, 0.5729, 0.3464, 0.4228, 0.3464, 0.423, 0.3462, 0.5728, 0.3462, 0.5728, 0.3462, 0.423, 0.3462, 0.4199, 0.3459, 0.5729, 0.3459, 0.5729, 0.3459, 0.4199, 0.3459, 0.4201, 0.3459, 0.5729, 0.3459, 0.4228, 0.3464, 0.4084, 0.3464, 0.4082, 0.3462, 0.423, 0.3462, 0.423, 0.3462, 0.4082, 0.3462, 0.4019, 0.3459, 0.4199, 0.3459, 0.4199, 0.3459, 0.4019, 0.3459, 0.3889, 0.3459, 0.4149, 0.3459, 0.7783, 0.5017, 0.7786, 0.5, 0.7788, 0.5, 0.7785, 0.5016, 0.7785, 0.5016, 0.7788, 0.5, 0.7791, 0.5, 0.7788, 0.5017, 0.7788, 0.5017, 0.7791, 0.5, 0.7791, 0.5, 0.7788, 0.5017, 0.5888, 0.3464, 0.5729, 0.3464, 0.5728, 0.3462, 0.5886, 0.3462, 0.5886, 0.3462, 0.5728, 0.3462, 0.5729, 0.3459, 0.5889, 0.3459, 0.5889, 0.3459, 0.5729, 0.3459, 0.5729, 0.3459, 0.5888, 0.3459, 0.778, 0.5033, 0.7783, 0.5017, 0.7785, 0.5016, 0.7783, 0.5033, 0.7783, 0.5033, 0.7785, 0.5016, 0.7788, 0.5017, 0.7785, 0.5033, 0.7785, 0.5033, 0.7788, 0.5017, 0.7788, 0.5017, 0.7785, 0.5033, 0.4084, 0.3464, 0.394, 0.3464, 0.3945, 0.3462, 0.4082, 0.3462, 0.4082, 0.3462, 0.3945, 0.3462, 0.3939, 0.3459, 0.4019, 0.3459, 0.4019, 0.3459, 0.3939, 0.3459, 0.394, 0.3459, 0.4024, 0.3459, 0.2215, 0.5032, 0.2212, 0.5016, 0.2212, 0.5016, 0.2215, 0.5032, 0.2215, 0.5032, 0.2212, 0.5016, 0.2214, 0.5015, 0.2217, 0.5032, 0.2217, 0.5032, 0.2214, 0.5015, 0.2217, 0.5016, 0.2219, 0.5032, 0.2212, 0.5016, 0.2209, 0.5, 0.2209, 0.5, 0.2212, 0.5016, 0.2212, 0.5016, 0.2209, 0.5, 0.2212, 0.5, 0.2214, 0.5015, 0.2214, 0.5015, 0.2212, 0.5, 0.2214, 0.5, 0.2217, 0.5016, 0.2666, 0.5032, 0.2666, 0.5849, 0.2666, 0.5852, 0.2666, 0.5032, 0.2666, 0.5032, 0.2666, 0.5852, 0.2662, 0.5849, 0.2662, 0.5031, 0.2662, 0.5031, 0.2662, 0.5849, 0.2658, 0.5849, 0.2658, 0.5032, 0.7342, 0.5033, 0.7342, 0.585, 0.7338, 0.585, 0.7338, 0.5033, 0.7338, 0.5033, 0.7338, 0.585, 0.7335, 0.5853, 0.7335, 0.5033, 0.7335, 0.5033, 0.7335, 0.5853, 0.7335, 0.585, 0.7335, 0.5033, 0.7785, 0.5033, 0.7785, 0.585, 0.7785, 0.5852, 0.7785, 0.5033, 0.7785, 0.5033, 0.7785, 0.5852, 0.7783, 0.585, 0.7783, 0.5033, 0.7783, 0.5033, 0.7783, 0.585, 0.778, 0.585, 0.778, 0.5033, 0.2219, 0.5032, 0.2219, 0.5849, 0.2217, 0.5849, 0.2217, 0.5032, 0.2217, 0.5032, 0.2217, 0.5849, 0.2215, 0.5852, 0.2215, 0.5032, 0.2215, 0.5032, 0.2215, 0.5852, 0.2215, 0.5849, 0.2215, 0.5032, 0.7785, 0.6022, 0.7718, 0.6022, 0.7719, 0.6022, 0.7785, 0.6023, 0.7785, 0.6023, 0.7719, 0.6022, 0.7718, 0.6017, 0.7783, 0.6017, 0.7783, 0.6017, 0.7718, 0.6017, 0.7718, 0.6011, 0.778, 0.6011, 0.2355, 0.6022, 0.2281, 0.6022, 0.2281, 0.6022, 0.2355, 0.6022, 0.2355, 0.6022, 0.2281, 0.6022, 0.2281, 0.6016, 0.2355, 0.6017, 0.2355, 0.6017, 0.2281, 0.6016, 0.2281, 0.601, 0.2355, 0.6011, 0.7511, 0.6022, 0.7423, 0.6022, 0.7422, 0.6022, 0.7511, 0.6022, 0.7511, 0.6022, 0.7422, 0.6022, 0.7423, 0.6017, 0.7511, 0.6017, 0.7511, 0.6017, 0.7423, 0.6017, 0.7423, 0.6011, 0.7511, 0.6011, 0.2666, 0.6022, 0.2578, 0.6022, 0.2578, 0.6022, 0.2665, 0.6022, 0.2665, 0.6022, 0.2578, 0.6022, 0.2578, 0.6016, 0.2662, 0.6016, 0.2662, 0.6016, 0.2578, 0.6016, 0.2578, 0.601, 0.2658, 0.601, 0.2489, 0.6022, 0.2355, 0.6022, 0.2355, 0.6022, 0.2489, 0.6022, 0.2489, 0.6022, 0.2355, 0.6022, 0.2355, 0.6017, 0.2489, 0.6017, 0.2489, 0.6017, 0.2355, 0.6017, 0.2355, 0.6011, 0.2489, 0.6011, 0.7718, 0.6022, 0.7644, 0.6022, 0.7645, 0.6022, 0.7719, 0.6022, 0.7719, 0.6022, 0.7645, 0.6022, 0.7644, 0.6017, 0.7718, 0.6017, 0.7718, 0.6017, 0.7644, 0.6017, 0.7644, 0.6011, 0.7718, 0.6011, 0.7644, 0.6022, 0.7511, 0.6022, 0.7511, 0.6022, 0.7645, 0.6022, 0.7645, 0.6022, 0.7511, 0.6022, 0.7511, 0.6017, 0.7644, 0.6017, 0.7644, 0.6017, 0.7511, 0.6017, 0.7511, 0.6011, 0.7644, 0.6011, 0.2578, 0.6022, 0.2489, 0.6022, 0.2489, 0.6022, 0.2578, 0.6022, 0.2578, 0.6022, 0.2489, 0.6022, 0.2489, 0.6017, 0.2578, 0.6016, 0.2578, 0.6016, 0.2489, 0.6017, 0.2489, 0.6011, 0.2578, 0.601, 0.5729, 0.3919, 0.4228, 0.3919, 0.4207, 0.3919, 0.5726, 0.3919, 0.9375, 0.5191, 0.9375, 0.9892, 0.875, 0.9892, 0.875, 0.5191, 0.8125, 0.5191, 0.8125, 0.9892, 0.75, 0.9892, 0.75, 0.5191, 0.75, 0.5191, 0.75, 0.9892, 0.6875, 0.9892, 0.6875, 0.5191, 0.6875, 0.5191, 0.6875, 0.9892, 0.625, 0.9892, 0.625, 0.5191, 0.625, 0.5191, 0.625, 0.9892, 0.5625, 0.9892, 0.5625, 0.5191, 0.5625, 0.5191, 0.5625, 0.9892, 0.5, 0.9892, 0.5, 0.5191, 0.5, 0.5191, 0.5, 0.9892, 0.4375, 0.9892, 0.4375, 0.5191, 0.4375, 0.5191, 0.4375, 0.9892, 0.375, 0.9892, 0.375, 0.5191, 0.375, 0.5191, 0.375, 0.9892, 0.3125, 0.9892, 0.3125, 0.5191, 0.3125, 0.5191, 0.3125, 0.9892, 0.25, 0.9892, 0.25, 0.5191, 0.25, 0.5191, 0.25, 0.9892, 0.1875, 0.9892, 0.1875, 0.5191, 0.1875, 0.5191, 0.1875, 0.9892, 0.125, 0.9892, 0.125, 0.5191, 0.125, 0.5191, 0.125, 0.9892, 0.0625, 0.9892, 0.0625, 0.5191, 0.0625, 0.5191, 0.0625, 0.9892, 0.0, 0.9892, 0.0, 0.5191, 0.875, 0.5191, 0.875, 0.9892, 0.8125, 0.9892, 0.8125, 0.5191, 0.2914, 0.3499, 0.25, 0.3581, 0.2086, 0.3499, 0.1736, 0.3264, 0.1501, 0.2914, 0.1419, 0.25, 0.1501, 0.2086, 0.1736, 0.1736, 0.2086, 0.1501, 0.25, 0.1419, 0.2914, 0.1501, 0.3264, 0.1736, 0.3499, 0.2086, 0.3581, 0.25, 0.3499, 0.2914, 0.3264, 0.3264, 1.0, 0.5191, 0.9375, 0.5191, 0.9399, 0.5, 0.9976, 0.5, 0.9375, 0.5191, 0.875, 0.5191, 0.8774, 0.5, 0.9351, 0.5, 0.875, 0.5191, 0.8125, 0.5191, 0.8149, 0.5, 0.8726, 0.5, 0.8125, 0.5191, 0.75, 0.5191, 0.7524, 0.5, 0.8101, 0.5, 0.75, 0.5191, 0.6875, 0.5191, 0.6899, 0.5, 0.7476, 0.5, 0.6875, 0.5191, 0.625, 0.5191, 0.6274, 0.5, 0.6851, 0.5, 0.625, 0.5191, 0.5625, 0.5191, 0.5649, 0.5, 0.6226, 0.5, 0.5625, 0.5191, 0.5, 0.5191, 0.5024, 0.5, 0.5601, 0.5, 0.5, 0.5191, 0.4375, 0.5191, 0.4399, 0.5, 0.4976, 0.5, 0.4375, 0.5191, 0.375, 0.5191, 0.3774, 0.5, 0.4351, 0.5, 0.375, 0.5191, 0.3125, 0.5191, 0.3149, 0.5, 0.3726, 0.5, 0.3125, 0.5191, 0.25, 0.5191, 0.2524, 0.5, 0.3101, 0.5, 0.25, 0.5191, 0.1875, 0.5191, 0.1899, 0.5, 0.2476, 0.5, 0.1875, 0.5191, 0.125, 0.5191, 0.1274, 0.5, 0.1851, 0.5, 0.125, 0.5191, 0.0625, 0.5191, 0.06493, 0.5, 0.1226, 0.5, 0.0625, 0.5191, 0.0, 0.5191, 0.002429, 0.5, 0.06007, 0.5, 0.75, 0.3099, 0.7729, 0.3053, 0.7924, 0.2923, 0.8053, 0.2729, 0.8099, 0.25, 0.8053, 0.2271, 0.7924, 0.2076, 0.7729, 0.1947, 0.75, 0.1901, 0.7271, 0.1947, 0.7077, 0.2077, 0.6947, 0.2271, 0.6901, 0.25, 0.6947, 0.2729, 0.7077, 0.2923, 0.7271, 0.3053, 0.7729, 0.3053, 0.75, 0.3099, 0.75, 0.4713, 0.8347, 0.4545, 0.7924, 0.2923, 0.7729, 0.3053, 0.8347, 0.4545, 0.9065, 0.4065, 0.8053, 0.2729, 0.7924, 0.2923, 0.9065, 0.4065, 0.9545, 0.3347, 0.8099, 0.25, 0.8053, 0.2729, 0.9545, 0.3347, 0.9713, 0.25, 0.8053, 0.2271, 0.8099, 0.25, 0.9713, 0.25, 0.9545, 0.1653, 0.7924, 0.2076, 0.8053, 0.2271, 0.9545, 0.1653, 0.9065, 0.09349, 0.7729, 0.1947, 0.7924, 0.2076, 0.9065, 0.09349, 0.8347, 0.0455, 0.75, 0.1901, 0.7729, 0.1947, 0.8347, 0.0455, 0.75, 0.02866, 0.7271, 0.1947, 0.75, 0.1901, 0.75, 0.02866, 0.6653, 0.0455, 0.7077, 0.2077, 0.7271, 0.1947, 0.6653, 0.0455, 0.5935, 0.09349, 0.6947, 0.2271, 0.7077, 0.2077, 0.5935, 0.09349, 0.5455, 0.1653, 0.6901, 0.25, 0.6947, 0.2271, 0.5455, 0.1653, 0.5287, 0.25, 0.6947, 0.2729, 0.6901, 0.25, 0.5287, 0.25, 0.5455, 0.3347, 0.7077, 0.2923, 0.6947, 0.2729, 0.5455, 0.3347, 0.5935, 0.4065, 0.7271, 0.3053, 0.7077, 0.2923, 0.5935, 0.4065, 0.6653, 0.4545, 0.75, 0.3099, 0.7271, 0.3053, 0.6653, 0.4545, 0.75, 0.4713, 0.9375, 0.9892, 1.0, 0.9892, 0.9986, 1.0, 0.9389, 1.0, 0.875, 0.9892, 0.9375, 0.9892, 0.9361, 1.0, 0.8764, 1.0, 0.8125, 0.9892, 0.875, 0.9892, 0.8736, 1.0, 0.8139, 1.0, 0.75, 0.9892, 0.8125, 0.9892, 0.8111, 1.0, 0.7514, 1.0, 0.6875, 0.9892, 0.75, 0.9892, 0.7486, 1.0, 0.6889, 1.0, 0.625, 0.9892, 0.6875, 0.9892, 0.6861, 1.0, 0.6264, 1.0, 0.5625, 0.9892, 0.625, 0.9892, 0.6236, 1.0, 0.5639, 1.0, 0.5, 0.9892, 0.5625, 0.9892, 0.5611, 1.0, 0.5014, 1.0, 0.4375, 0.9892, 0.5, 0.9892, 0.4986, 1.0, 0.4389, 1.0, 0.375, 0.9892, 0.4375, 0.9892, 0.4361, 1.0, 0.3764, 1.0, 0.3125, 0.9892, 0.375, 0.9892, 0.3736, 1.0, 0.3139, 1.0, 0.25, 0.9892, 0.3125, 0.9892, 0.3111, 1.0, 0.2514, 1.0, 0.1875, 0.9892, 0.25, 0.9892, 0.2486, 1.0, 0.1889, 1.0, 0.125, 0.9892, 0.1875, 0.9892, 0.1861, 1.0, 0.1264, 1.0, 0.0625, 0.9892, 0.125, 0.9892, 0.1236, 1.0, 0.06388, 1.0, 0.0, 0.9892, 0.0625, 0.9892, 0.06112, 1.0, 0.001381, 1.0, 1.0, 0.5191, 1.0, 0.9892, 0.9375, 0.9892, 0.9375, 0.5191, 0.25, 0.3581, 0.2914, 0.3499, 0.3378, 0.4619, 0.25, 0.4794, 0.2914, 0.3499, 0.3264, 0.3264, 0.4122, 0.4122, 0.3378, 0.4619, 0.3264, 0.3264, 0.3499, 0.2914, 0.4619, 0.3378, 0.4122, 0.4122, 0.3499, 0.2914, 0.3581, 0.25, 0.4794, 0.25, 0.4619, 0.3378, 0.3581, 0.25, 0.3499, 0.2086, 0.4619, 0.1622, 0.4794, 0.25, 0.3499, 0.2086, 0.3264, 0.1736, 0.4122, 0.08779, 0.4619, 0.1622, 0.3264, 0.1736, 0.2914, 0.1501, 0.3378, 0.03807, 0.4122, 0.08779, 0.2914, 0.1501, 0.25, 0.1419, 0.25, 0.02061, 0.3378, 0.03807, 0.25, 0.1419, 0.2086, 0.1501, 0.1622, 0.03807, 0.25, 0.02061, 0.2086, 0.1501, 0.1736, 0.1736, 0.08779, 0.08779, 0.1622, 0.03807, 0.1736, 0.1736, 0.1501, 0.2086, 0.03807, 0.1622, 0.08779, 0.08779, 0.1501, 0.2086, 0.1419, 0.25, 0.02061, 0.25, 0.03807, 0.1622, 0.1419, 0.25, 0.1501, 0.2914, 0.03807, 0.3378, 0.02061, 0.25, 0.1501, 0.2914, 0.1736, 0.3264, 0.08779, 0.4122, 0.03807, 0.3378, 0.1736, 0.3264, 0.2086, 0.3499, 0.1622, 0.4619, 0.08779, 0.4122, 0.2086, 0.3499, 0.25, 0.3581, 0.25, 0.4794, 0.1622, 0.4619])
me_cube.materials.append(mat_material)
me_cube.use_remesh_preserve_volume = False
me_cube.use_remesh_preserve_attributes = False
me_cube.use_mirror_vertex_groups = False
me_cube.update()

# ---- objects
ob_journal = bpy.data.objects.new('Journal', me_cube)
ob_light = bpy.data.objects.new('Light', light_light)
ob_camera = bpy.data.objects.new('Camera', cam_camera)

# ---- transforms, parenting, visibility, modifiers, constraints
ob_journal.location = (0.0, 11.25, 0.0)
ob_journal.lock_rotations_4d = False
ob_journal.empty_display_type = 'ARROWS'
ob_journal.lineart.crease_threshold = 0.0
ob_light.location = (4.076, 12.26, 5.904)
ob_light.rotation_euler = (0.6503, 0.05522, 1.866)
ob_light.lock_rotations_4d = False
ob_light.empty_display_type = 'ARROWS'
ob_light.color = (0.0, 0.0, 0.0, 0.0)
ob_light.lineart.crease_threshold = 0.0
ob_camera.location = (7.359, 4.325, 4.958)
ob_camera.rotation_euler = (1.109, 0.0, 0.8149)
ob_camera.lock_rotations_4d = False
ob_camera.empty_display_type = 'ARROWS'
ob_camera.color = (0.0, 0.0, 0.0, 0.0)
ob_camera.display_type = 'WIRE'
ob_camera.lineart.crease_threshold = 0.0

# ---- collection membership
col_collection.objects.link(ob_journal)
col_collection.objects.link(ob_light)
col_collection.objects.link(ob_camera)

# ---- scene / render settings (as saved in the file)
scene.camera = ob_camera
scene.frame_start = 1; scene.frame_end = 250; scene.frame_set(1)
scene.render.engine = 'BLENDER_EEVEE_NEXT'
scene.cycles.use_denoising = False
scene.cycles.samples = 128
scene.cycles.sampling_pattern = 'TABULATED_SOBOL'
scene.cycles.use_adaptive_sampling = False
scene.cycles.use_light_tree = False
scene.view_settings.view_transform = 'Filmic'
bpy.context.view_layer.update()
